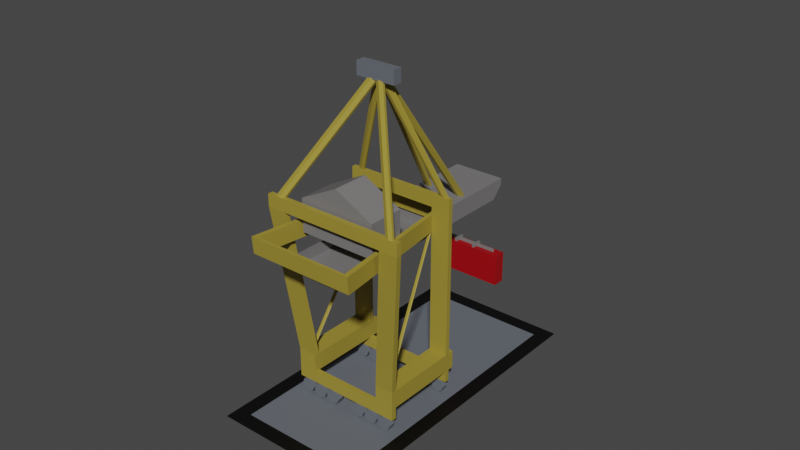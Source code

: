 # Source: crane_1x2.blend  (saved by Blender 2.93.20; exported with 4.5.12 LTS)
import bpy
from mathutils import Matrix  # noqa: F401  (used for matrix-valued properties, if any)

bpy.ops.wm.read_factory_settings(use_empty=True)
scene = bpy.context.scene
scene.name = 'Scene'

# ---- collections
col_collection = bpy.data.collections.new('Collection'); scene.collection.children.link(col_collection)

# ---- materials (node trees are filled in below, after node groups)
mat_material_011 = bpy.data.materials.new('Material.011')
mat_material_011.use_transparent_shadow = False
mat_material_012 = bpy.data.materials.new('Material.012')
mat_material_012.use_transparent_shadow = False
mat_material_013 = bpy.data.materials.new('Material.013')
mat_material_013.use_transparent_shadow = False
mat_material_014 = bpy.data.materials.new('Material.014')
mat_material_014.use_transparent_shadow = False
mat_material_015 = bpy.data.materials.new('Material.015')
mat_material_015.use_transparent_shadow = False

# ---- material node trees
mat_material_011.use_nodes = True; mat_material_011.node_tree.nodes.clear()
_N = mat_material_011.node_tree.nodes; _L = mat_material_011.node_tree.links
n0 = _N.new('ShaderNodeBsdfPrincipled'); n0.name = 'Principled BSDF'; n0.location = (10, 300)
n0.distribution = 'GGX'
n0.subsurface_method = 'RANDOM_WALK_SKIN'
n0.inputs[0].default_value = (0.1301, 0.1441, 0.1683, 1.0)
n0.inputs[3].default_value = 1.45
n0.inputs[27].default_value = (0.0, 0.0, 0.0, 1.0)
n0.inputs[28].default_value = 1.0
n1 = _N.new('ShaderNodeOutputMaterial'); n1.name = 'Material Output'; n1.location = (300, 300)
_L.new(n0.outputs[0], n1.inputs[0])
n1.is_active_output = True
mat_material_012.use_nodes = True; mat_material_012.node_tree.nodes.clear()
_N = mat_material_012.node_tree.nodes; _L = mat_material_012.node_tree.links
n0 = _N.new('ShaderNodeBsdfPrincipled'); n0.name = 'Principled BSDF'; n0.location = (10, 300)
n0.distribution = 'GGX'
n0.subsurface_method = 'RANDOM_WALK_SKIN'
n0.inputs[0].default_value = (0.1912, 0.1845, 0.1845, 1.0)
n0.inputs[3].default_value = 1.45
n0.inputs[27].default_value = (0.0, 0.0, 0.0, 1.0)
n0.inputs[28].default_value = 1.0
n1 = _N.new('ShaderNodeOutputMaterial'); n1.name = 'Material Output'; n1.location = (300, 300)
_L.new(n0.outputs[0], n1.inputs[0])
n1.is_active_output = True
mat_material_013.use_nodes = True; mat_material_013.node_tree.nodes.clear()
_N = mat_material_013.node_tree.nodes; _L = mat_material_013.node_tree.links
n0 = _N.new('ShaderNodeBsdfPrincipled'); n0.name = 'Principled BSDF'; n0.location = (10, 300)
n0.distribution = 'GGX'
n0.subsurface_method = 'RANDOM_WALK_SKIN'
n0.inputs[0].default_value = (0.357, 0.0, 0.003988, 1.0)
n0.inputs[3].default_value = 1.45
n0.inputs[27].default_value = (0.0, 0.0, 0.0, 1.0)
n0.inputs[28].default_value = 1.0
n1 = _N.new('ShaderNodeOutputMaterial'); n1.name = 'Material Output'; n1.location = (300, 300)
_L.new(n0.outputs[0], n1.inputs[0])
n1.is_active_output = True
mat_material_014.use_nodes = True; mat_material_014.node_tree.nodes.clear()
_N = mat_material_014.node_tree.nodes; _L = mat_material_014.node_tree.links
n0 = _N.new('ShaderNodeBsdfPrincipled'); n0.name = 'Principled BSDF'; n0.location = (10, 300)
n0.distribution = 'GGX'
n0.subsurface_method = 'RANDOM_WALK_SKIN'
n0.inputs[0].default_value = (0.3564, 0.2747, 0.0382, 1.0)
n0.inputs[3].default_value = 1.45
n0.inputs[27].default_value = (0.0, 0.0, 0.0, 1.0)
n0.inputs[28].default_value = 1.0
n1 = _N.new('ShaderNodeOutputMaterial'); n1.name = 'Material Output'; n1.location = (300, 300)
_L.new(n0.outputs[0], n1.inputs[0])
n1.is_active_output = True
mat_material_015.use_nodes = True; mat_material_015.node_tree.nodes.clear()
_N = mat_material_015.node_tree.nodes; _L = mat_material_015.node_tree.links
n0 = _N.new('ShaderNodeBsdfPrincipled'); n0.name = 'Principled BSDF'; n0.location = (10, 300)
n0.distribution = 'GGX'
n0.subsurface_method = 'RANDOM_WALK_SKIN'
n0.inputs[0].default_value = (0.0, 0.0, 0.0, 1.0)
n0.inputs[3].default_value = 1.45
n0.inputs[27].default_value = (0.0, 0.0, 0.0, 1.0)
n0.inputs[28].default_value = 1.0
n1 = _N.new('ShaderNodeOutputMaterial'); n1.name = 'Material Output'; n1.location = (300, 300)
_L.new(n0.outputs[0], n1.inputs[0])
n1.is_active_output = True

# ---- world
world_world = bpy.data.worlds.new('World'); scene.world = world_world
world_world.use_nodes = True; world_world.node_tree.nodes.clear()
_N = world_world.node_tree.nodes; _L = world_world.node_tree.links
n0 = _N.new('ShaderNodeOutputWorld'); n0.name = 'World Output'; n0.location = (300, 300)
n1 = _N.new('ShaderNodeBackground'); n1.name = 'Background'; n1.location = (10, 300)
n1.inputs[0].default_value = (0.05088, 0.05088, 0.05088, 1.0)
_L.new(n1.outputs[0], n0.inputs[0])
n0.is_active_output = True
world_world.color = (0.05088, 0.05088, 0.05088)
world_world.use_sun_shadow = False
world_world.sun_shadow_jitter_overblur = 0.0

# ---- meshes
me_plane_031 = bpy.data.meshes.new('Plane.031')
me_plane_031.from_pydata([(0.025, -0.025, 0.0), (0.025, 0.075, 0.0), (-0.025, -0.025, 0.0), (-0.025, 0.075, 0.0), (0.01807, -0.0002435, 0.004659), (0.01807, -0.0002435, 0.008441), (-0.01807, -0.0002435, 0.004659), (-0.01807, -0.0002435, 0.008441), (0.01807, 0.001479, 0.004659), (0.01807, 0.001479, 0.008441), (-0.01807, 0.001479, 0.004659), (-0.01807, 0.001479, 0.008441), (0.01193, -0.0002435, 0.004659), (-0.01193, -0.0002435, 0.004659), (-0.01193, -0.0002435, 0.008441), (0.01193, -0.0002435, 0.008441), (-0.01193, 0.001479, 0.004659), (0.01193, 0.001479, 0.004659), (0.01193, 0.001479, 0.008441), (-0.01193, 0.001479, 0.008441), (-0.01807, -0.0002435, 0.0143), (-0.01807, 0.001479, 0.0143), (0.01807, 0.001479, 0.0143), (0.01807, -0.0002435, 0.0143), (0.01193, -0.0002435, 0.0143), (0.01193, 0.001479, 0.0143), (-0.01193, 0.001479, 0.0143), (-0.01193, -0.0002435, 0.0143), (0.01807, 0.02465, 0.004659), (0.01807, 0.02465, 0.008441), (-0.01807, 0.02465, 0.004659), (-0.01807, 0.02465, 0.008441), (0.01807, 0.02619, 0.004659), (0.01807, 0.02619, 0.008441), (-0.01807, 0.02619, 0.004659), (-0.01807, 0.02619, 0.008441), (0.01193, 0.02465, 0.004659), (-0.01193, 0.02465, 0.004659), (-0.01193, 0.02465, 0.008441), (0.01193, 0.02465, 0.008441), (-0.01193, 0.02619, 0.004659), (0.01193, 0.02619, 0.004659), (0.01193, 0.02619, 0.008441), (-0.01193, 0.02619, 0.008441), (-0.01807, 0.02465, 0.0143), (-0.01807, 0.02619, 0.0143), (0.01807, 0.02619, 0.0143), (0.01807, 0.02465, 0.0143), (0.01193, 0.02465, 0.0143), (0.01193, 0.02619, 0.0143), (-0.01193, 0.02619, 0.0143), (-0.01193, 0.02465, 0.0143), (-0.02357, -0.004516, 0.0618), (-0.02357, -0.002794, 0.0618), (0.02357, -0.002794, 0.0618), (0.02357, -0.004516, 0.0618), (0.01743, -0.004516, 0.0618), (0.01743, -0.002794, 0.0618), (-0.01743, -0.002794, 0.0618), (-0.01743, -0.004516, 0.0618), (-0.01807, 0.02465, 0.0618), (-0.01807, 0.02619, 0.0618), (0.01807, 0.02619, 0.0618), (0.01807, 0.02465, 0.0618), (0.01193, 0.02465, 0.0618), (0.01193, 0.02619, 0.0618), (-0.01193, 0.02619, 0.0618), (-0.01193, 0.02465, 0.0618), (-0.01193, 0.02804, 0.008441), (-0.01807, 0.02804, 0.008441), (0.01807, 0.02804, 0.008441), (0.01193, 0.02804, 0.008441), (-0.01193, 0.02804, 0.0143), (-0.01807, 0.02804, 0.0143), (0.01807, 0.02804, 0.0143), (0.01193, 0.02804, 0.0143), (-0.02357, -0.004516, 0.0658), (-0.02357, -0.002794, 0.0658), (0.02357, -0.002794, 0.0658), (0.02357, -0.004516, 0.0658), (0.01743, -0.004516, 0.0658), (0.01743, -0.002794, 0.0658), (-0.01743, -0.002794, 0.0658), (-0.01743, -0.004516, 0.0658), (-0.01807, 0.02465, 0.0658), (-0.01807, 0.02619, 0.0658), (0.01807, 0.02619, 0.0658), (0.01807, 0.02465, 0.0658), (0.01193, 0.02465, 0.0658), (0.01193, 0.02619, 0.0658), (-0.01193, 0.02619, 0.0658), (-0.01193, 0.02465, 0.0658), (0.002711, -0.0004811, 0.0025), (0.002711, 0.001717, 0.0025), (0.003381, -0.0004811, 0.0008811), (0.003381, 0.001717, 0.0008811), (0.005, -0.0004811, 0.0002105), (0.005, 0.001717, 0.0002105), (0.006619, -0.0004811, 0.0008811), (0.006619, 0.001717, 0.0008811), (0.007289, -0.0004811, 0.0025), (0.007289, 0.001717, 0.0025), (0.006619, -0.0004811, 0.004119), (0.006619, 0.001717, 0.004119), (0.005, -0.0004811, 0.004789), (0.005, 0.001717, 0.004789), (0.003381, -0.0004811, 0.004119), (0.003381, 0.001717, 0.004119), (0.007711, -0.0004811, 0.0025), (0.007711, 0.001717, 0.0025), (0.008381, -0.0004811, 0.0008811), (0.008381, 0.001717, 0.0008811), (0.01, -0.0004811, 0.0002105), (0.01, 0.001717, 0.0002105), (0.01162, -0.0004811, 0.0008811), (0.01162, 0.001717, 0.0008811), (0.01229, -0.0004811, 0.0025), (0.01229, 0.001717, 0.0025), (0.01162, -0.0004811, 0.004119), (0.01162, 0.001717, 0.004119), (0.01, -0.0004811, 0.004789), (0.01, 0.001717, 0.004789), (0.008381, -0.0004811, 0.004119), (0.008381, 0.001717, 0.004119), (0.01271, -0.0004811, 0.0025), (0.01271, 0.001717, 0.0025), (0.01338, -0.0004811, 0.0008811), (0.01338, 0.001717, 0.0008811), (0.015, -0.0004811, 0.0002105), (0.015, 0.001717, 0.0002105), (0.01662, -0.0004811, 0.0008811), (0.01662, 0.001717, 0.0008811), (0.01729, -0.0004811, 0.0025), (0.01729, 0.001717, 0.0025), (0.01662, -0.0004811, 0.004119), (0.01662, 0.001717, 0.004119), (0.015, -0.0004811, 0.004789), (0.015, 0.001717, 0.004789), (0.01338, -0.0004811, 0.004119), (0.01338, 0.001717, 0.004119), (-0.01729, -0.0004811, 0.0025), (-0.01729, 0.001717, 0.0025), (-0.01662, -0.0004811, 0.0008811), (-0.01662, 0.001717, 0.0008811), (-0.015, -0.0004811, 0.0002105), (-0.015, 0.001717, 0.0002105), (-0.01338, -0.0004811, 0.0008811), (-0.01338, 0.001717, 0.0008811), (-0.01271, -0.0004811, 0.0025), (-0.01271, 0.001717, 0.0025), (-0.01338, -0.0004811, 0.004119), (-0.01338, 0.001717, 0.004119), (-0.015, -0.0004811, 0.004789), (-0.015, 0.001717, 0.004789), (-0.01662, -0.0004811, 0.004119), (-0.01662, 0.001717, 0.004119), (-0.01229, -0.0004811, 0.0025), (-0.01229, 0.001717, 0.0025), (-0.01162, -0.0004811, 0.0008811), (-0.01162, 0.001717, 0.0008811), (-0.01, -0.0004811, 0.0002105), (-0.01, 0.001717, 0.0002105), (-0.008381, -0.0004811, 0.0008811), (-0.008381, 0.001717, 0.0008811), (-0.007711, -0.0004811, 0.0025), (-0.007711, 0.001717, 0.0025), (-0.008381, -0.0004811, 0.004119), (-0.008381, 0.001717, 0.004119), (-0.01, -0.0004811, 0.004789), (-0.01, 0.001717, 0.004789), (-0.01162, -0.0004811, 0.004119), (-0.01162, 0.001717, 0.004119), (-0.007289, -0.0004811, 0.0025), (-0.007289, 0.001717, 0.0025), (-0.006619, -0.0004811, 0.0008811), (-0.006619, 0.001717, 0.0008811), (-0.005, -0.0004811, 0.0002105), (-0.005, 0.001717, 0.0002105), (-0.003381, -0.0004811, 0.0008811), (-0.003381, 0.001717, 0.0008811), (-0.002711, -0.0004811, 0.0025), (-0.002711, 0.001717, 0.0025), (-0.003381, -0.0004811, 0.004119), (-0.003381, 0.001717, 0.004119), (-0.005, -0.0004811, 0.004789), (-0.005, 0.001717, 0.004789), (-0.006619, -0.0004811, 0.004119), (-0.006619, 0.001717, 0.004119), (0.002711, 0.02441, 0.0025), (0.002711, 0.02642, 0.0025), (0.003381, 0.02441, 0.0008811), (0.003381, 0.02642, 0.0008811), (0.005, 0.02441, 0.0002105), (0.005, 0.02642, 0.0002105), (0.006619, 0.02441, 0.0008811), (0.006619, 0.02642, 0.0008811), (0.007289, 0.02441, 0.0025), (0.007289, 0.02642, 0.0025), (0.006619, 0.02441, 0.004119), (0.006619, 0.02642, 0.004119), (0.005, 0.02441, 0.004789), (0.005, 0.02642, 0.004789), (0.003381, 0.02441, 0.004119), (0.003381, 0.02642, 0.004119), (0.007711, 0.02441, 0.0025), (0.007711, 0.02642, 0.0025), (0.008381, 0.02441, 0.0008811), (0.008381, 0.02642, 0.0008811), (0.01, 0.02441, 0.0002105), (0.01, 0.02642, 0.0002105), (0.01162, 0.02441, 0.0008811), (0.01162, 0.02642, 0.0008811), (0.01229, 0.02441, 0.0025), (0.01229, 0.02642, 0.0025), (0.01162, 0.02441, 0.004119), (0.01162, 0.02642, 0.004119), (0.01, 0.02441, 0.004789), (0.01, 0.02642, 0.004789), (0.008381, 0.02441, 0.004119), (0.008381, 0.02642, 0.004119), (0.01271, 0.02441, 0.0025), (0.01271, 0.02642, 0.0025), (0.01338, 0.02441, 0.0008811), (0.01338, 0.02642, 0.0008811), (0.015, 0.02441, 0.0002105), (0.015, 0.02642, 0.0002105), (0.01662, 0.02441, 0.0008811), (0.01662, 0.02642, 0.0008811), (0.01729, 0.02441, 0.0025), (0.01729, 0.02642, 0.0025), (0.01662, 0.02441, 0.004119), (0.01662, 0.02642, 0.004119), (0.015, 0.02441, 0.004789), (0.015, 0.02642, 0.004789), (0.01338, 0.02441, 0.004119), (0.01338, 0.02642, 0.004119), (-0.01729, 0.02441, 0.0025), (-0.01729, 0.02642, 0.0025), (-0.01662, 0.02441, 0.0008811), (-0.01662, 0.02642, 0.0008811), (-0.015, 0.02441, 0.0002105), (-0.015, 0.02642, 0.0002105), (-0.01338, 0.02441, 0.0008811), (-0.01338, 0.02642, 0.0008811), (-0.01271, 0.02441, 0.0025), (-0.01271, 0.02642, 0.0025), (-0.01338, 0.02441, 0.004119), (-0.01338, 0.02642, 0.004119), (-0.015, 0.02441, 0.004789), (-0.015, 0.02642, 0.004789), (-0.01662, 0.02441, 0.004119), (-0.01662, 0.02642, 0.004119), (-0.01229, 0.02441, 0.0025), (-0.01229, 0.02642, 0.0025), (-0.01162, 0.02441, 0.0008811), (-0.01162, 0.02642, 0.0008811), (-0.01, 0.02441, 0.0002105), (-0.01, 0.02642, 0.0002105), (-0.008381, 0.02441, 0.0008811), (-0.008381, 0.02642, 0.0008811), (-0.007711, 0.02441, 0.0025), (-0.007711, 0.02642, 0.0025), (-0.008381, 0.02441, 0.004119), (-0.008381, 0.02642, 0.004119), (-0.01, 0.02441, 0.004789), (-0.01, 0.02642, 0.004789), (-0.01162, 0.02441, 0.004119), (-0.01162, 0.02642, 0.004119), (-0.007289, 0.02441, 0.0025), (-0.007289, 0.02642, 0.0025), (-0.006619, 0.02441, 0.0008811), (-0.006619, 0.02642, 0.0008811), (-0.005, 0.02441, 0.0002105), (-0.005, 0.02642, 0.0002105), (-0.003381, 0.02441, 0.0008811), (-0.003381, 0.02642, 0.0008811), (-0.002711, 0.02441, 0.0025), (-0.002711, 0.02642, 0.0025), (-0.003381, 0.02441, 0.004119), (-0.003381, 0.02642, 0.004119), (-0.005, 0.02441, 0.004789), (-0.005, 0.02642, 0.004789), (-0.006619, 0.02441, 0.004119), (-0.006619, 0.02642, 0.004119), (0.01759, -0.0171, 0.0593), (-0.01759, -0.0171, 0.0593), (0.01102, 0.03208, 0.0593), (-0.01102, 0.03208, 0.0593), (0.01583, -0.01619, 0.0593), (-0.01583, -0.01619, 0.0593), (0.00992, 0.03117, 0.0593), (-0.00992, 0.03117, 0.0593), (0.01759, -0.01663, 0.0538), (-0.01759, -0.01663, 0.0538), (0.01102, 0.03208, 0.0538), (-0.01102, 0.03208, 0.0538), (0.01583, -0.01572, 0.0538), (-0.01583, -0.01572, 0.0538), (0.00992, 0.03117, 0.0538), (-0.00992, 0.03117, 0.0538), (0.01948, -0.004218, 0.06475), (-0.0008011, 0.01562, 0.1019), (0.01985, -0.003802, 0.06384), (-0.0004282, 0.01603, 0.1009), (0.02125, -0.003606, 0.06384), (0.0009667, 0.01623, 0.1009), (0.02227, -0.003824, 0.06475), (0.001989, 0.01601, 0.1019), (0.0219, -0.00424, 0.06566), (0.001616, 0.0156, 0.1028), (0.0205, -0.004437, 0.06566), (0.0002209, 0.0154, 0.1028), (-0.02127, -0.003824, 0.06475), (-0.0009867, 0.01601, 0.1019), (-0.02025, -0.003606, 0.06384), (3.528e-05, 0.01623, 0.1009), (-0.01885, -0.003802, 0.06384), (0.00143, 0.01603, 0.1009), (-0.01848, -0.004218, 0.06475), (0.001803, 0.01562, 0.1019), (-0.0195, -0.004437, 0.06566), (0.0007811, 0.0154, 0.1028), (-0.0209, -0.00424, 0.06566), (-0.0006137, 0.0156, 0.1028), (0.007045, 0.01398, 0.09968), (0.007045, 0.01398, 0.104), (-0.005981, 0.01398, 0.09968), (-0.005981, 0.01398, 0.104), (0.007045, 0.01703, 0.09968), (0.007045, 0.01703, 0.104), (-0.005981, 0.01703, 0.09968), (-0.005981, 0.01703, 0.104), (-0.01424, 0.02594, 0.06475), (0.001803, 0.01601, 0.1019), (-0.01453, 0.02552, 0.06384), (0.00143, 0.0156, 0.1009), (-0.01561, 0.02532, 0.06384), (3.527e-05, 0.0154, 0.1009), (-0.01641, 0.02554, 0.06475), (-0.0009867, 0.01562, 0.1019), (-0.01612, 0.02596, 0.06566), (-0.0006137, 0.01603, 0.1028), (-0.01503, 0.02615, 0.06566), (0.0007811, 0.01623, 0.1028), (0.01741, 0.02554, 0.06475), (0.001989, 0.01562, 0.1019), (0.01661, 0.02532, 0.06384), (0.0009667, 0.0154, 0.1009), (0.01553, 0.02552, 0.06384), (-0.0004282, 0.0156, 0.1009), (0.01524, 0.02594, 0.06475), (-0.0008011, 0.01601, 0.1019), (0.01603, 0.02615, 0.06566), (0.0002209, 0.01623, 0.1028), (0.01712, 0.02596, 0.06566), (0.001616, 0.01603, 0.1028), (-0.004979, 0.04699, 0.05475), (0.001803, 0.01601, 0.1019), (-0.005352, 0.04658, 0.05384), (0.00143, 0.0156, 0.1009), (-0.006747, 0.04638, 0.05384), (3.528e-05, 0.0154, 0.1009), (-0.007769, 0.0466, 0.05475), (-0.0009867, 0.01562, 0.1019), (-0.007396, 0.04702, 0.05566), (-0.0006137, 0.01603, 0.1028), (-0.006001, 0.04721, 0.05566), (0.0007811, 0.01623, 0.1028), (0.007271, 0.0466, 0.05475), (0.001989, 0.01562, 0.1019), (0.006249, 0.04638, 0.05384), (0.0009667, 0.0154, 0.1009), (0.004854, 0.04658, 0.05384), (-0.0004282, 0.0156, 0.1009), (0.004481, 0.04699, 0.05475), (-0.0008011, 0.01601, 0.1019), (0.005503, 0.04721, 0.05566), (0.0002209, 0.01623, 0.1028), (0.006898, 0.04702, 0.05566), (0.001616, 0.01603, 0.1028), (0.008523, 0.03227, 0.0558), (-0.008523, 0.03227, 0.0558), (0.008523, 0.03227, 0.0498), (-0.008523, 0.03227, 0.0498), (0.008523, 0.0321, 0.0558), (-0.008523, 0.0321, 0.0558), (0.008523, 0.0321, 0.0498), (-0.008523, 0.0321, 0.0498), (-0.008523, 0.03227, 0.0537), (0.008523, 0.03227, 0.0537), (-0.008523, 0.0321, 0.0537), (0.008523, 0.0321, 0.0537), (0.008523, -0.01193, 0.0498), (-0.008523, -0.01193, 0.0498), (-0.008523, -0.01193, 0.0537), (0.008523, -0.01193, 0.0537), (0.008523, 0.06385, 0.0558), (-0.008523, 0.06385, 0.0558), (0.008523, 0.06013, 0.0498), (-0.008523, 0.06013, 0.0498), (-0.008523, 0.06385, 0.0537), (0.008523, 0.06385, 0.0537), (0.01274, -0.002011, 0.05621), (0.01274, -0.002011, 0.0669), (-0.01274, -0.002011, 0.05621), (-0.01274, -0.002011, 0.0669), (0.01274, 0.009795, 0.05621), (0.01274, 0.009795, 0.0669), (-0.01274, 0.009795, 0.05621), (-0.01274, 0.009795, 0.0669), (5.602e-10, -0.002011, 0.05621), (5.602e-10, -0.002011, 0.0734), (-8.295e-10, 0.009795, 0.05621), (-8.295e-10, 0.009795, 0.0734), (0.01043, 0.05835, 0.03263), (0.01043, 0.05835, 0.03366), (-0.009955, 0.05835, 0.03263), (-0.009955, 0.05835, 0.03366), (0.01043, 0.05873, 0.03263), (0.01043, 0.05873, 0.03366), (-0.009955, 0.05873, 0.03263), (-0.009955, 0.05873, 0.03366), (0.003278, 0.06025, 0.03366), (0.003989, 0.06025, 0.03366), (0.003989, 0.05683, 0.03366), (0.003278, 0.05683, 0.03366), (-0.003516, 0.06025, 0.03366), (-0.002805, 0.06025, 0.03366), (-0.002805, 0.05683, 0.03366), (-0.003516, 0.05683, 0.03366), (-0.002805, 0.05835, 0.03263), (-0.003516, 0.05835, 0.03263), (0.003989, 0.05835, 0.03263), (0.003278, 0.05835, 0.03263), (0.003278, 0.05835, 0.03366), (0.003989, 0.05835, 0.03366), (-0.003516, 0.05835, 0.03366), (-0.002805, 0.05835, 0.03366), (0.003278, 0.05873, 0.03263), (0.003989, 0.05873, 0.03263), (-0.003516, 0.05873, 0.03263), (-0.002805, 0.05873, 0.03263), (-0.002805, 0.05873, 0.03366), (-0.003516, 0.05873, 0.03366), (0.003989, 0.05873, 0.03366), (0.003278, 0.05873, 0.03366), (-0.003516, 0.06025, 0.03263), (-0.002805, 0.06025, 0.03263), (-0.002805, 0.05683, 0.03263), (-0.003516, 0.05683, 0.03263), (0.003278, 0.06025, 0.03263), (0.003989, 0.06025, 0.03263), (0.003989, 0.05683, 0.03263), (0.003278, 0.05683, 0.03263), (0.01294, 0.05652, 0.02242), (0.01294, 0.05652, 0.0327), (-0.01183, 0.05652, 0.02242), (-0.01183, 0.05652, 0.0327), (0.01294, 0.06033, 0.02242), (0.01294, 0.06033, 0.0327), (-0.01183, 0.06033, 0.02242), (-0.01183, 0.06033, 0.0327), (0.01433, 0.001553, 0.01407), (0.01082, 0.02481, 0.05403), (0.01467, 0.001699, 0.01365), (0.01108, 0.02493, 0.05369), (0.01534, 0.001699, 0.01365), (0.01162, 0.02493, 0.05369), (0.01567, 0.001553, 0.01407), (0.01188, 0.02481, 0.05403), (0.01534, 0.001408, 0.0145), (0.01162, 0.0247, 0.05437), (0.01467, 0.001408, 0.0145), (0.01108, 0.0247, 0.05437), (-0.01433, 0.001553, 0.01407), (-0.01082, 0.02481, 0.05403), (-0.01467, 0.001699, 0.01365), (-0.01108, 0.02493, 0.05369), (-0.01534, 0.001699, 0.01365), (-0.01162, 0.02493, 0.05369), (-0.01567, 0.001553, 0.01407), (-0.01188, 0.02481, 0.05403), (-0.01534, 0.001408, 0.0145), (-0.01162, 0.0247, 0.05437), (-0.01467, 0.001408, 0.0145), (-0.01108, 0.0247, 0.05437), (0.025, -0.02, 0.0), (-0.025, -0.02, 0.0), (0.025, 0.07025, 0.0), (-0.025, 0.07025, 0.0), (-0.02, -0.025, 0.0), (-0.02, 0.075, 0.0), (-0.02, -0.02, 0.0), (-0.02, 0.07025, 0.0), (0.02, -0.025, 0.0), (0.02, 0.075, 0.0), (0.02, -0.02, 0.0), (0.02, 0.07025, 0.0)], [], [(493, 491, 3, 489), (6, 7, 11, 10), (8, 9, 5, 4), (13, 14, 7, 6), (10, 11, 19, 16), (4, 12, 17, 8), (17, 18, 9, 8), (5, 9, 22, 23), (15, 18, 19, 14), (17, 12, 13, 16), (18, 17, 16, 19), (14, 13, 12, 15), (4, 5, 15, 12), (47, 46, 62, 63), (21, 20, 52, 53), (18, 15, 24, 25), (7, 14, 27, 20), (11, 7, 20, 21), (14, 19, 26, 27), (51, 44, 21, 26), (47, 48, 25, 22), (10, 16, 13, 6), (15, 5, 23, 24), (30, 31, 35, 34), (32, 33, 29, 28), (37, 38, 31, 30), (34, 35, 43, 40), (49, 46, 74, 75), (43, 35, 69, 68), (41, 42, 33, 32), (38, 43, 50, 51), (39, 42, 43, 38), (41, 36, 37, 40), (42, 41, 40, 43), (38, 37, 36, 39), (28, 29, 39, 36), (45, 44, 60, 61), (22, 25, 57, 54), (34, 40, 37, 30), (29, 47, 22, 9), (29, 33, 46, 47), (28, 36, 41, 32), (42, 39, 48, 49), (38, 51, 26, 19), (35, 31, 44, 45), (48, 39, 18, 25), (39, 29, 9, 18), (44, 31, 11, 21), (31, 38, 19, 11), (82, 83, 80, 81), (63, 62, 86, 87), (55, 54, 78, 79), (61, 60, 84, 85), (23, 22, 54, 55), (49, 48, 64, 65), (25, 24, 56, 57), (51, 50, 66, 67), (27, 26, 58, 59), (48, 47, 63, 64), (24, 23, 55, 56), (44, 51, 67, 60), (20, 27, 59, 52), (50, 45, 61, 66), (26, 21, 53, 58), (46, 49, 65, 62), (70, 71, 75, 74), (68, 69, 73, 72), (46, 33, 70, 74), (35, 45, 73, 69), (33, 42, 71, 70), (50, 43, 68, 72), (45, 50, 72, 73), (42, 49, 75, 71), (77, 76, 83, 82), (81, 80, 79, 78), (85, 84, 91, 90), (89, 88, 87, 86), (90, 91, 88, 89), (58, 82, 81, 57), (66, 90, 89, 65), (56, 55, 79, 80), (64, 63, 87, 88), (52, 59, 83, 76), (60, 67, 91, 84), (58, 53, 77, 82), (66, 61, 85, 90), (54, 57, 81, 78), (53, 52, 76, 77), (62, 65, 89, 86), (83, 59, 56, 80), (59, 58, 57, 56), (91, 67, 64, 88), (67, 66, 65, 64), (92, 93, 95, 94), (94, 95, 97, 96), (96, 97, 99, 98), (98, 99, 101, 100), (100, 101, 103, 102), (102, 103, 105, 104), (95, 93, 107, 105, 103, 101, 99, 97), (104, 105, 107, 106), (106, 107, 93, 92), (92, 94, 96, 98, 100, 102, 104, 106), (108, 109, 111, 110), (110, 111, 113, 112), (112, 113, 115, 114), (114, 115, 117, 116), (116, 117, 119, 118), (118, 119, 121, 120), (111, 109, 123, 121, 119, 117, 115, 113), (120, 121, 123, 122), (122, 123, 109, 108), (108, 110, 112, 114, 116, 118, 120, 122), (124, 125, 127, 126), (126, 127, 129, 128), (128, 129, 131, 130), (130, 131, 133, 132), (132, 133, 135, 134), (134, 135, 137, 136), (127, 125, 139, 137, 135, 133, 131, 129), (136, 137, 139, 138), (138, 139, 125, 124), (124, 126, 128, 130, 132, 134, 136, 138), (140, 141, 143, 142), (142, 143, 145, 144), (144, 145, 147, 146), (146, 147, 149, 148), (148, 149, 151, 150), (150, 151, 153, 152), (143, 141, 155, 153, 151, 149, 147, 145), (152, 153, 155, 154), (154, 155, 141, 140), (140, 142, 144, 146, 148, 150, 152, 154), (156, 157, 159, 158), (158, 159, 161, 160), (160, 161, 163, 162), (162, 163, 165, 164), (164, 165, 167, 166), (166, 167, 169, 168), (159, 157, 171, 169, 167, 165, 163, 161), (168, 169, 171, 170), (170, 171, 157, 156), (156, 158, 160, 162, 164, 166, 168, 170), (172, 173, 175, 174), (174, 175, 177, 176), (176, 177, 179, 178), (178, 179, 181, 180), (180, 181, 183, 182), (182, 183, 185, 184), (175, 173, 187, 185, 183, 181, 179, 177), (184, 185, 187, 186), (186, 187, 173, 172), (172, 174, 176, 178, 180, 182, 184, 186), (188, 189, 191, 190), (190, 191, 193, 192), (192, 193, 195, 194), (194, 195, 197, 196), (196, 197, 199, 198), (198, 199, 201, 200), (191, 189, 203, 201, 199, 197, 195, 193), (200, 201, 203, 202), (202, 203, 189, 188), (188, 190, 192, 194, 196, 198, 200, 202), (204, 205, 207, 206), (206, 207, 209, 208), (208, 209, 211, 210), (210, 211, 213, 212), (212, 213, 215, 214), (214, 215, 217, 216), (207, 205, 219, 217, 215, 213, 211, 209), (216, 217, 219, 218), (218, 219, 205, 204), (204, 206, 208, 210, 212, 214, 216, 218), (220, 221, 223, 222), (222, 223, 225, 224), (224, 225, 227, 226), (226, 227, 229, 228), (228, 229, 231, 230), (230, 231, 233, 232), (223, 221, 235, 233, 231, 229, 227, 225), (232, 233, 235, 234), (234, 235, 221, 220), (220, 222, 224, 226, 228, 230, 232, 234), (236, 237, 239, 238), (238, 239, 241, 240), (240, 241, 243, 242), (242, 243, 245, 244), (244, 245, 247, 246), (246, 247, 249, 248), (239, 237, 251, 249, 247, 245, 243, 241), (248, 249, 251, 250), (250, 251, 237, 236), (236, 238, 240, 242, 244, 246, 248, 250), (252, 253, 255, 254), (254, 255, 257, 256), (256, 257, 259, 258), (258, 259, 261, 260), (260, 261, 263, 262), (262, 263, 265, 264), (255, 253, 267, 265, 263, 261, 259, 257), (264, 265, 267, 266), (266, 267, 253, 252), (252, 254, 256, 258, 260, 262, 264, 266), (268, 269, 271, 270), (270, 271, 273, 272), (272, 273, 275, 274), (274, 275, 277, 276), (276, 277, 279, 278), (278, 279, 281, 280), (271, 269, 283, 281, 279, 277, 275, 273), (280, 281, 283, 282), (282, 283, 269, 268), (268, 270, 272, 274, 276, 278, 280, 282), (286, 287, 291, 290), (284, 286, 290, 288), (285, 289, 291, 287), (284, 288, 289, 285), (294, 298, 299, 295), (292, 296, 298, 294), (293, 295, 299, 297), (292, 293, 297, 296), (291, 289, 297, 299), (289, 288, 296, 297), (285, 287, 295, 293), (284, 285, 293, 292), (291, 299, 298, 290), (290, 298, 296, 288), (286, 294, 295, 287), (284, 292, 294, 286), (300, 301, 303, 302), (302, 303, 305, 304), (304, 305, 307, 306), (306, 307, 309, 308), (308, 309, 311, 310), (310, 311, 301, 300), (312, 313, 315, 314), (314, 315, 317, 316), (316, 317, 319, 318), (318, 319, 321, 320), (320, 321, 323, 322), (322, 323, 313, 312), (324, 325, 327, 326), (326, 327, 331, 330), (330, 331, 329, 328), (328, 329, 325, 324), (326, 330, 328, 324), (331, 327, 325, 329), (332, 333, 335, 334), (334, 335, 337, 336), (336, 337, 339, 338), (338, 339, 341, 340), (340, 341, 343, 342), (342, 343, 333, 332), (344, 345, 347, 346), (346, 347, 349, 348), (348, 349, 351, 350), (350, 351, 353, 352), (352, 353, 355, 354), (354, 355, 345, 344), (356, 357, 359, 358), (358, 359, 361, 360), (360, 361, 363, 362), (362, 363, 365, 364), (364, 365, 367, 366), (366, 367, 357, 356), (368, 369, 371, 370), (370, 371, 373, 372), (372, 373, 375, 374), (374, 375, 377, 376), (376, 377, 379, 378), (378, 379, 369, 368), (388, 381, 397, 400), (391, 390, 387, 386), (388, 383, 387, 390), (380, 381, 385, 384), (389, 380, 384, 391), (383, 382, 386, 387), (382, 389, 391, 386), (381, 388, 390, 385), (384, 385, 390, 391), (380, 389, 401, 396), (391, 395, 392, 386), (387, 390, 394, 393), (387, 393, 392, 386), (401, 398, 399, 400), (396, 401, 400, 397), (382, 383, 399, 398), (389, 382, 398, 401), (383, 388, 400, 399), (381, 380, 396, 397), (410, 411, 405, 404), (404, 405, 409, 408), (412, 413, 407, 406), (406, 407, 403, 402), (410, 412, 406, 402), (413, 411, 403, 407), (409, 405, 411, 413), (404, 408, 412, 410), (408, 409, 413, 412), (402, 403, 411, 410), (414, 415, 435, 432), (416, 417, 421, 420), (441, 442, 445, 438), (418, 419, 415, 414), (444, 435, 415, 419), (442, 437, 434, 445), (439, 444, 419, 418), (421, 417, 436, 443), (433, 434, 437, 430), (431, 436, 417, 416), (427, 447, 446, 426), (420, 421, 443, 440), (432, 439, 418, 414), (430, 441, 438, 433), (437, 442, 443, 436), (435, 444, 445, 434), (441, 430, 431, 440), (439, 432, 433, 438), (442, 441, 447, 427), (430, 437, 428, 448), (441, 440, 446, 447), (437, 436, 429, 428), (416, 420, 440, 431), (423, 451, 450, 422), (425, 453, 452, 424), (429, 449, 448, 428), (443, 442, 427, 426), (440, 443, 426, 446), (431, 430, 448, 449), (444, 439, 451, 423), (435, 434, 425, 424), (438, 445, 422, 450), (439, 438, 450, 451), (434, 433, 453, 425), (445, 444, 423, 422), (432, 435, 424, 452), (433, 432, 452, 453), (436, 431, 449, 429), (454, 455, 457, 456), (456, 457, 461, 460), (460, 461, 459, 458), (458, 459, 455, 454), (456, 460, 458, 454), (461, 457, 455, 459), (462, 463, 465, 464), (464, 465, 467, 466), (466, 467, 469, 468), (468, 469, 471, 470), (470, 471, 473, 472), (472, 473, 463, 462), (474, 476, 477, 475), (476, 478, 479, 477), (478, 480, 481, 479), (480, 482, 483, 481), (482, 484, 485, 483), (484, 474, 475, 485), (490, 492, 487, 2), (492, 493, 489, 487), (496, 497, 493, 492), (494, 496, 492, 490), (497, 495, 491, 493), (488, 1, 495, 497), (0, 486, 496, 494), (486, 488, 497, 496)])
me_plane_031.polygons.foreach_set('use_smooth', [0, 0, 0, 0, 0, 0, 0, 0, 0, 0, 0, 0, 0, 0, 0, 0, 0, 0, 0, 0, 0, 0, 0, 0, 0, 0, 0, 0, 0, 0, 0, 0, 0, 0, 0, 0, 0, 0, 0, 0, 0, 0, 0, 0, 0, 0, 0, 0, 0, 0, 0, 0, 0, 0, 0, 0, 0, 0, 0, 0, 0, 0, 0, 0, 0, 0, 0, 0, 0, 0, 0, 0, 0, 0, 0, 0, 0, 0, 0, 0, 0, 0, 0, 0, 0, 0, 0, 0, 0, 0, 0, 0, 0, 1, 1, 1, 1, 1, 1, 1, 1, 1, 1, 1, 1, 1, 1, 1, 1, 1, 1, 1, 1, 1, 1, 1, 1, 1, 1, 1, 1, 1, 1, 1, 1, 1, 1, 1, 1, 1, 1, 1, 1, 1, 1, 1, 1, 1, 1, 1, 1, 1, 1, 1, 1, 1, 1, 1, 1, 1, 1, 1, 1, 1, 1, 1, 1, 1, 1, 1, 1, 1, 1, 1, 1, 1, 1, 1, 1, 1, 1, 1, 1, 1, 1, 1, 1, 1, 1, 1, 1, 1, 1, 1, 1, 1, 1, 1, 1, 1, 1, 1, 1, 1, 1, 1, 1, 1, 1, 1, 1, 1, 1, 1, 1, 1, 1, 1, 1, 1, 1, 1, 1, 0, 0, 0, 0, 0, 0, 0, 0, 0, 0, 0, 0, 0, 0, 0, 0, 0, 0, 0, 0, 0, 0, 0, 0, 0, 0, 0, 0, 0, 0, 0, 0, 0, 0, 0, 0, 0, 0, 0, 0, 0, 0, 0, 0, 0, 0, 0, 0, 0, 0, 0, 0, 0, 0, 0, 0, 0, 0, 0, 0, 0, 0, 0, 0, 0, 0, 0, 0, 0, 0, 0, 0, 0, 0, 0, 0, 0, 0, 0, 0, 0, 0, 0, 0, 0, 0, 0, 0, 0, 0, 0, 0, 0, 0, 0, 0, 0, 0, 0, 0, 0, 0, 0, 0, 0, 0, 0, 0, 0, 0, 0, 0, 0, 0, 0, 0, 0, 0, 0, 0, 0, 0, 0, 0, 0, 0, 0, 0, 0, 0, 0, 0, 0, 0, 0, 0, 0, 0, 0, 0, 0, 0, 0, 0, 0, 0, 0, 0, 0, 0, 0])
me_plane_031.polygons.foreach_set('material_index', [4, 3, 3, 3, 3, 3, 3, 3, 3, 3, 3, 3, 3, 3, 3, 3, 3, 3, 3, 3, 3, 3, 3, 3, 3, 3, 3, 3, 3, 3, 3, 3, 3, 3, 3, 3, 3, 3, 3, 3, 3, 3, 3, 3, 3, 3, 3, 3, 3, 3, 3, 3, 3, 3, 3, 3, 3, 3, 3, 3, 3, 3, 3, 3, 3, 3, 3, 3, 3, 3, 3, 3, 3, 3, 3, 3, 3, 3, 3, 3, 3, 3, 3, 3, 3, 3, 3, 3, 3, 3, 3, 3, 3, 0, 0, 0, 0, 0, 0, 0, 0, 0, 0, 0, 0, 0, 0, 0, 0, 0, 0, 0, 0, 0, 0, 0, 0, 0, 0, 0, 0, 0, 0, 0, 0, 0, 0, 0, 0, 0, 0, 0, 0, 0, 0, 0, 0, 0, 0, 0, 0, 0, 0, 0, 0, 0, 0, 0, 0, 0, 0, 0, 0, 0, 0, 0, 0, 0, 0, 0, 0, 0, 0, 0, 0, 0, 0, 0, 0, 0, 0, 0, 0, 0, 0, 0, 0, 0, 0, 0, 0, 0, 0, 0, 0, 0, 0, 0, 0, 0, 0, 0, 0, 0, 0, 0, 0, 0, 0, 0, 0, 0, 0, 0, 0, 0, 0, 0, 0, 0, 0, 0, 0, 3, 3, 3, 3, 3, 3, 3, 3, 3, 3, 3, 3, 3, 3, 3, 3, 3, 3, 3, 3, 3, 3, 3, 3, 3, 3, 3, 3, 0, 0, 0, 0, 0, 0, 3, 3, 3, 3, 3, 3, 3, 3, 3, 3, 3, 3, 3, 3, 3, 3, 3, 3, 3, 3, 3, 3, 3, 3, 1, 1, 1, 1, 1, 1, 1, 1, 1, 1, 1, 1, 1, 1, 1, 1, 1, 1, 1, 1, 1, 1, 1, 1, 1, 1, 1, 1, 1, 1, 1, 1, 1, 1, 1, 1, 1, 1, 1, 1, 1, 1, 1, 1, 1, 1, 1, 1, 1, 1, 1, 1, 1, 1, 1, 1, 1, 1, 1, 1, 1, 1, 1, 1, 1, 1, 1, 2, 2, 2, 2, 2, 2, 3, 3, 3, 3, 3, 3, 3, 3, 3, 3, 3, 3, 4, 4, 0, 4, 4, 4, 4, 4])
_k = set([(92, 93), (92, 94), (92, 106), (93, 95), (93, 107), (94, 95), (94, 96), (95, 97), (96, 98), (97, 99), (98, 99), (98, 100), (99, 101), (100, 101), (100, 102), (101, 103), (102, 103), (102, 104), (103, 105), (104, 106), (105, 107), (106, 107), (108, 109), (108, 110), (108, 122), (109, 111), (109, 123), (110, 111), (110, 112), (111, 113), (112, 114), (113, 115), (114, 115), (114, 116), (115, 117), (116, 117), (116, 118), (117, 119), (118, 119), (118, 120), (119, 121), (120, 122), (121, 123), (122, 123), (124, 125), (124, 126), (124, 138), (125, 127), (125, 139), (126, 127), (126, 128), (127, 129), (128, 130), (129, 131), (130, 131), (130, 132), (131, 133), (132, 133), (132, 134), (133, 135), (134, 135), (134, 136), (135, 137), (136, 138), (137, 139), (138, 139), (140, 141), (140, 142), (140, 154), (141, 143), (141, 155), (142, 143), (142, 144), (143, 145), (144, 146), (145, 147), (146, 147), (146, 148), (147, 149), (148, 149), (148, 150), (149, 151), (150, 151), (150, 152), (151, 153), (152, 154), (153, 155), (154, 155), (156, 157), (156, 158), (156, 170), (157, 159), (157, 171), (158, 159), (158, 160), (159, 161), (160, 162), (161, 163), (162, 163), (162, 164), (163, 165), (164, 165), (164, 166), (165, 167), (166, 167), (166, 168), (167, 169), (168, 170), (169, 171), (170, 171), (172, 173), (172, 174), (172, 186), (173, 175), (173, 187), (174, 175), (174, 176), (175, 177), (176, 178), (177, 179), (178, 179), (178, 180), (179, 181), (180, 181), (180, 182), (181, 183), (182, 183), (182, 184), (183, 185), (184, 186), (185, 187), (186, 187), (188, 189), (188, 190), (188, 202), (189, 191), (189, 203), (190, 191), (190, 192), (191, 193), (192, 194), (193, 195), (194, 195), (194, 196), (195, 197), (196, 197), (196, 198), (197, 199), (198, 199), (198, 200), (199, 201), (200, 202), (201, 203), (202, 203), (204, 205), (204, 206), (204, 218), (205, 207), (205, 219), (206, 207), (206, 208), (207, 209), (208, 210), (209, 211), (210, 211), (210, 212), (211, 213), (212, 213), (212, 214), (213, 215), (214, 215), (214, 216), (215, 217), (216, 218), (217, 219), (218, 219), (220, 221), (220, 222), (220, 234), (221, 223), (221, 235), (222, 223), (222, 224), (223, 225), (224, 226), (225, 227), (226, 227), (226, 228), (227, 229), (228, 229), (228, 230), (229, 231), (230, 231), (230, 232), (231, 233), (232, 234), (233, 235), (234, 235), (236, 237), (236, 238), (236, 250), (237, 239), (237, 251), (238, 239), (238, 240), (239, 241), (240, 242), (241, 243), (242, 243), (242, 244), (243, 245), (244, 245), (244, 246), (245, 247), (246, 247), (246, 248), (247, 249), (248, 250), (249, 251), (250, 251), (252, 253), (252, 254), (252, 266), (253, 255), (253, 267), (254, 255), (254, 256), (255, 257), (256, 258), (257, 259), (258, 259), (258, 260), (259, 261), (260, 261), (260, 262), (261, 263), (262, 263), (262, 264), (263, 265), (264, 266), (265, 267), (266, 267), (268, 269), (268, 270), (268, 282), (269, 271), (269, 283), (270, 271), (270, 272), (271, 273), (272, 274), (273, 275), (274, 275), (274, 276), (275, 277), (276, 277), (276, 278), (277, 279), (278, 279), (278, 280), (279, 281), (280, 282), (281, 283), (282, 283)])
me_plane_031.attributes.new('sharp_edge', 'BOOLEAN', 'EDGE').data.foreach_set('value', [ (min(e.vertices), max(e.vertices)) in _k for e in me_plane_031.edges])
_uv = me_plane_031.uv_layers.new(name='UVMap')
_uv.uv.foreach_set('vector', [0.9525, 0.9, 1.0, 0.9, 1.0, 1.0, 0.9525, 1.0, 0.375, 0.25, 0.625, 0.25, 0.625, 0.5, 0.375, 0.5, 0.375, 0.75, 0.625, 0.75, 0.625, 1.0, 0.375, 1.0, 0.375, 0.2076, 0.625, 0.2076, 0.625, 0.25, 0.375, 0.25, 0.375, 0.5, 0.625, 0.5, 0.625, 0.5424, 0.375, 0.5424, 0.375, 0.0, 0.375, 0.04244, 0.375, 0.7076, 0.375, 0.75, 0.375, 0.7076, 0.625, 0.7076, 0.625, 0.75, 0.375, 0.75, 0.625, 1.0, 0.625, 0.75, 0.625, 0.75, 0.625, 1.0, 0.875, 0.7076, 0.625, 0.7076, 0.625, 0.5424, 0.875, 0.5424, 0.375, 0.7076, 0.125, 0.7076, 0.125, 0.5424, 0.375, 0.5424, 0.625, 0.7076, 0.375, 0.7076, 0.375, 0.5424, 0.625, 0.5424, 0.625, 0.2076, 0.375, 0.2076, 0.375, 0.04244, 0.625, 0.04244, 0.375, 0.0, 0.625, 0.0, 0.625, 0.04244, 0.375, 0.04244, 0.625, 1.0, 0.625, 0.75, 0.625, 0.75, 0.625, 1.0, 0.625, 0.5, 0.625, 0.25, 0.625, 0.25, 0.625, 0.5, 0.625, 0.7076, 0.875, 0.7076, 0.875, 0.7076, 0.625, 0.7076, 0.625, 0.25, 0.625, 0.2076, 0.625, 0.2076, 0.625, 0.25, 0.625, 0.5, 0.625, 0.25, 0.625, 0.25, 0.625, 0.5, 0.875, 0.5424, 0.625, 0.5424, 0.625, 0.5424, 0.875, 0.5424, 0.875, 0.5424, 0.875, 0.5, 0.625, 0.5, 0.625, 0.5424, 0.875, 0.75, 0.875, 0.7076, 0.625, 0.7076, 0.625, 0.75, 0.375, 0.5, 0.375, 0.5424, 0.125, 0.5424, 0.375, 0.25, 0.625, 0.04244, 0.625, 0.0, 0.625, 0.0, 0.625, 0.04244, 0.375, 0.25, 0.625, 0.25, 0.625, 0.5, 0.375, 0.5, 0.375, 0.75, 0.625, 0.75, 0.625, 1.0, 0.375, 1.0, 0.375, 0.2076, 0.625, 0.2076, 0.625, 0.25, 0.375, 0.25, 0.375, 0.5, 0.625, 0.5, 0.625, 0.5424, 0.375, 0.5424, 0.625, 0.7076, 0.625, 0.75, 0.625, 0.75, 0.625, 0.7076, 0.625, 0.5424, 0.625, 0.5, 0.625, 0.5, 0.625, 0.5424, 0.375, 0.7076, 0.625, 0.7076, 0.625, 0.75, 0.375, 0.75, 0.875, 0.5424, 0.625, 0.5424, 0.625, 0.5424, 0.875, 0.5424, 0.875, 0.7076, 0.625, 0.7076, 0.625, 0.5424, 0.875, 0.5424, 0.375, 0.7076, 0.125, 0.7076, 0.125, 0.5424, 0.375, 0.5424, 0.625, 0.7076, 0.375, 0.7076, 0.375, 0.5424, 0.625, 0.5424, 0.625, 0.2076, 0.375, 0.2076, 0.375, 0.04244, 0.625, 0.04244, 0.375, 0.0, 0.625, 0.0, 0.625, 0.04244, 0.375, 0.04244, 0.625, 0.5, 0.625, 0.25, 0.625, 0.25, 0.625, 0.5, 0.625, 0.75, 0.625, 0.7076, 0.625, 0.7076, 0.625, 0.75, 0.375, 0.5, 0.375, 0.5424, 0.125, 0.5424, 0.375, 0.25, 0.625, 1.0, 0.625, 1.0, 0.625, 0.75, 0.625, 0.75, 0.625, 1.0, 0.625, 0.75, 0.625, 0.75, 0.625, 1.0, 0.375, 0.0, 0.375, 0.04244, 0.375, 0.7076, 0.375, 0.75, 0.625, 0.7076, 0.875, 0.7076, 0.875, 0.7076, 0.625, 0.7076, 0.875, 0.5424, 0.875, 0.5424, 0.625, 0.5424, 0.625, 0.5424, 0.625, 0.5, 0.625, 0.25, 0.625, 0.25, 0.625, 0.5, 0.875, 0.7076, 0.875, 0.7076, 0.625, 0.7076, 0.625, 0.7076, 0.625, 0.04244, 0.625, 0.0, 0.625, 0.75, 0.625, 0.7076, 0.625, 0.25, 0.625, 0.25, 0.625, 0.5, 0.625, 0.5, 0.625, 0.25, 0.625, 0.2076, 0.625, 0.5424, 0.625, 0.5, 0.625, 0.5424, 0.875, 0.5424, 0.875, 0.7076, 0.625, 0.7076, 0.625, 1.0, 0.625, 0.75, 0.625, 0.75, 0.625, 1.0, 0.625, 1.0, 0.625, 0.75, 0.625, 0.75, 0.625, 1.0, 0.625, 0.5, 0.625, 0.25, 0.625, 0.25, 0.625, 0.5, 0.625, 1.0, 0.625, 0.75, 0.625, 0.75, 0.625, 1.0, 0.625, 0.7076, 0.875, 0.7076, 0.875, 0.7076, 0.625, 0.7076, 0.625, 0.7076, 0.875, 0.7076, 0.875, 0.7076, 0.625, 0.7076, 0.875, 0.5424, 0.625, 0.5424, 0.625, 0.5424, 0.875, 0.5424, 0.875, 0.5424, 0.625, 0.5424, 0.625, 0.5424, 0.875, 0.5424, 0.875, 0.7076, 0.875, 0.75, 0.875, 0.75, 0.875, 0.7076, 0.625, 0.04244, 0.625, 0.0, 0.625, 0.0, 0.625, 0.04244, 0.875, 0.5, 0.875, 0.5424, 0.875, 0.5424, 0.875, 0.5, 0.625, 0.25, 0.625, 0.2076, 0.625, 0.2076, 0.625, 0.25, 0.625, 0.5424, 0.625, 0.5, 0.625, 0.5, 0.625, 0.5424, 0.625, 0.5424, 0.625, 0.5, 0.625, 0.5, 0.625, 0.5424, 0.625, 0.75, 0.625, 0.7076, 0.625, 0.7076, 0.625, 0.75, 0.625, 0.75, 0.625, 0.7076, 0.625, 0.7076, 0.625, 0.75, 0.625, 0.5424, 0.625, 0.5, 0.625, 0.5, 0.625, 0.5424, 0.625, 0.75, 0.625, 0.75, 0.625, 0.75, 0.625, 0.75, 0.625, 0.5, 0.625, 0.5, 0.625, 0.5, 0.625, 0.5, 0.625, 0.75, 0.625, 0.7076, 0.625, 0.7076, 0.625, 0.75, 0.625, 0.5424, 0.625, 0.5424, 0.625, 0.5424, 0.625, 0.5424, 0.625, 0.5, 0.625, 0.5424, 0.625, 0.5424, 0.625, 0.5, 0.625, 0.7076, 0.625, 0.7076, 0.625, 0.7076, 0.625, 0.7076, 0.625, 0.5, 0.875, 0.5, 0.875, 0.5424, 0.625, 0.5424, 0.625, 0.7076, 0.875, 0.7076, 0.875, 0.75, 0.625, 0.75, 0.625, 0.5, 0.875, 0.5, 0.875, 0.5424, 0.625, 0.5424, 0.625, 0.7076, 0.875, 0.7076, 0.875, 0.75, 0.625, 0.75, 0.625, 0.5424, 0.875, 0.5424, 0.875, 0.7076, 0.625, 0.7076, 0.625, 0.5424, 0.625, 0.5424, 0.625, 0.7076, 0.625, 0.7076, 0.625, 0.5424, 0.625, 0.5424, 0.625, 0.7076, 0.625, 0.7076, 0.625, 0.04244, 0.625, 0.0, 0.625, 0.0, 0.625, 0.04244, 0.875, 0.7076, 0.875, 0.75, 0.875, 0.75, 0.875, 0.7076, 0.625, 0.25, 0.625, 0.2076, 0.625, 0.2076, 0.625, 0.25, 0.875, 0.5, 0.875, 0.5424, 0.875, 0.5424, 0.875, 0.5, 0.625, 0.5424, 0.625, 0.5, 0.625, 0.5, 0.625, 0.5424, 0.625, 0.5424, 0.625, 0.5, 0.625, 0.5, 0.625, 0.5424, 0.625, 0.75, 0.625, 0.7076, 0.625, 0.7076, 0.625, 0.75, 0.625, 0.5, 0.625, 0.25, 0.625, 0.25, 0.625, 0.5, 0.625, 0.75, 0.625, 0.7076, 0.625, 0.7076, 0.625, 0.75, 0.625, 0.2076, 0.625, 0.2076, 0.625, 0.04244, 0.625, 0.04244, 0.875, 0.5424, 0.625, 0.5424, 0.625, 0.7076, 0.875, 0.7076, 0.875, 0.5424, 0.875, 0.5424, 0.875, 0.7076, 0.875, 0.7076, 0.875, 0.5424, 0.625, 0.5424, 0.625, 0.7076, 0.875, 0.7076, 1.0, 0.5, 1.0, 1.0, 0.875, 1.0, 0.875, 0.5, 0.875, 0.5, 0.875, 1.0, 0.75, 1.0, 0.75, 0.5, 0.75, 0.5, 0.75, 1.0, 0.625, 1.0, 0.625, 0.5, 0.625, 0.5, 0.625, 1.0, 0.5, 1.0, 0.5, 0.5, 0.5, 0.5, 0.5, 1.0, 0.375, 1.0, 0.375, 0.5, 0.375, 0.5, 0.375, 1.0, 0.25, 1.0, 0.25, 0.5, 0.4197, 0.4197, 0.25, 0.49, 0.08029, 0.4197, 0.01, 0.25, 0.08029, 0.08029, 0.25, 0.01, 0.4197, 0.08029, 0.49, 0.25, 0.25, 0.5, 0.25, 1.0, 0.125, 1.0, 0.125, 0.5, 0.125, 0.5, 0.125, 1.0, 0.0, 1.0, 0.0, 0.5, 0.75, 0.49, 0.9197, 0.4197, 0.99, 0.25, 0.9197, 0.08029, 0.75, 0.01, 0.5803, 0.08029, 0.51, 0.25, 0.5803, 0.4197, 1.0, 0.5, 1.0, 1.0, 0.875, 1.0, 0.875, 0.5, 0.875, 0.5, 0.875, 1.0, 0.75, 1.0, 0.75, 0.5, 0.75, 0.5, 0.75, 1.0, 0.625, 1.0, 0.625, 0.5, 0.625, 0.5, 0.625, 1.0, 0.5, 1.0, 0.5, 0.5, 0.5, 0.5, 0.5, 1.0, 0.375, 1.0, 0.375, 0.5, 0.375, 0.5, 0.375, 1.0, 0.25, 1.0, 0.25, 0.5, 0.4197, 0.4197, 0.25, 0.49, 0.08029, 0.4197, 0.01, 0.25, 0.08029, 0.08029, 0.25, 0.01, 0.4197, 0.08029, 0.49, 0.25, 0.25, 0.5, 0.25, 1.0, 0.125, 1.0, 0.125, 0.5, 0.125, 0.5, 0.125, 1.0, 0.0, 1.0, 0.0, 0.5, 0.75, 0.49, 0.9197, 0.4197, 0.99, 0.25, 0.9197, 0.08029, 0.75, 0.01, 0.5803, 0.08029, 0.51, 0.25, 0.5803, 0.4197, 1.0, 0.5, 1.0, 1.0, 0.875, 1.0, 0.875, 0.5, 0.875, 0.5, 0.875, 1.0, 0.75, 1.0, 0.75, 0.5, 0.75, 0.5, 0.75, 1.0, 0.625, 1.0, 0.625, 0.5, 0.625, 0.5, 0.625, 1.0, 0.5, 1.0, 0.5, 0.5, 0.5, 0.5, 0.5, 1.0, 0.375, 1.0, 0.375, 0.5, 0.375, 0.5, 0.375, 1.0, 0.25, 1.0, 0.25, 0.5, 0.4197, 0.4197, 0.25, 0.49, 0.08029, 0.4197, 0.01, 0.25, 0.08029, 0.08029, 0.25, 0.01, 0.4197, 0.08029, 0.49, 0.25, 0.25, 0.5, 0.25, 1.0, 0.125, 1.0, 0.125, 0.5, 0.125, 0.5, 0.125, 1.0, 0.0, 1.0, 0.0, 0.5, 0.75, 0.49, 0.9197, 0.4197, 0.99, 0.25, 0.9197, 0.08029, 0.75, 0.01, 0.5803, 0.08029, 0.51, 0.25, 0.5803, 0.4197, 1.0, 0.5, 1.0, 1.0, 0.875, 1.0, 0.875, 0.5, 0.875, 0.5, 0.875, 1.0, 0.75, 1.0, 0.75, 0.5, 0.75, 0.5, 0.75, 1.0, 0.625, 1.0, 0.625, 0.5, 0.625, 0.5, 0.625, 1.0, 0.5, 1.0, 0.5, 0.5, 0.5, 0.5, 0.5, 1.0, 0.375, 1.0, 0.375, 0.5, 0.375, 0.5, 0.375, 1.0, 0.25, 1.0, 0.25, 0.5, 0.4197, 0.4197, 0.25, 0.49, 0.08029, 0.4197, 0.01, 0.25, 0.08029, 0.08029, 0.25, 0.01, 0.4197, 0.08029, 0.49, 0.25, 0.25, 0.5, 0.25, 1.0, 0.125, 1.0, 0.125, 0.5, 0.125, 0.5, 0.125, 1.0, 0.0, 1.0, 0.0, 0.5, 0.75, 0.49, 0.9197, 0.4197, 0.99, 0.25, 0.9197, 0.08029, 0.75, 0.01, 0.5803, 0.08029, 0.51, 0.25, 0.5803, 0.4197, 1.0, 0.5, 1.0, 1.0, 0.875, 1.0, 0.875, 0.5, 0.875, 0.5, 0.875, 1.0, 0.75, 1.0, 0.75, 0.5, 0.75, 0.5, 0.75, 1.0, 0.625, 1.0, 0.625, 0.5, 0.625, 0.5, 0.625, 1.0, 0.5, 1.0, 0.5, 0.5, 0.5, 0.5, 0.5, 1.0, 0.375, 1.0, 0.375, 0.5, 0.375, 0.5, 0.375, 1.0, 0.25, 1.0, 0.25, 0.5, 0.4197, 0.4197, 0.25, 0.49, 0.08029, 0.4197, 0.01, 0.25, 0.08029, 0.08029, 0.25, 0.01, 0.4197, 0.08029, 0.49, 0.25, 0.25, 0.5, 0.25, 1.0, 0.125, 1.0, 0.125, 0.5, 0.125, 0.5, 0.125, 1.0, 0.0, 1.0, 0.0, 0.5, 0.75, 0.49, 0.9197, 0.4197, 0.99, 0.25, 0.9197, 0.08029, 0.75, 0.01, 0.5803, 0.08029, 0.51, 0.25, 0.5803, 0.4197, 1.0, 0.5, 1.0, 1.0, 0.875, 1.0, 0.875, 0.5, 0.875, 0.5, 0.875, 1.0, 0.75, 1.0, 0.75, 0.5, 0.75, 0.5, 0.75, 1.0, 0.625, 1.0, 0.625, 0.5, 0.625, 0.5, 0.625, 1.0, 0.5, 1.0, 0.5, 0.5, 0.5, 0.5, 0.5, 1.0, 0.375, 1.0, 0.375, 0.5, 0.375, 0.5, 0.375, 1.0, 0.25, 1.0, 0.25, 0.5, 0.4197, 0.4197, 0.25, 0.49, 0.08029, 0.4197, 0.01, 0.25, 0.08029, 0.08029, 0.25, 0.01, 0.4197, 0.08029, 0.49, 0.25, 0.25, 0.5, 0.25, 1.0, 0.125, 1.0, 0.125, 0.5, 0.125, 0.5, 0.125, 1.0, 0.0, 1.0, 0.0, 0.5, 0.75, 0.49, 0.9197, 0.4197, 0.99, 0.25, 0.9197, 0.08029, 0.75, 0.01, 0.5803, 0.08029, 0.51, 0.25, 0.5803, 0.4197, 1.0, 0.5, 1.0, 1.0, 0.875, 1.0, 0.875, 0.5, 0.875, 0.5, 0.875, 1.0, 0.75, 1.0, 0.75, 0.5, 0.75, 0.5, 0.75, 1.0, 0.625, 1.0, 0.625, 0.5, 0.625, 0.5, 0.625, 1.0, 0.5, 1.0, 0.5, 0.5, 0.5, 0.5, 0.5, 1.0, 0.375, 1.0, 0.375, 0.5, 0.375, 0.5, 0.375, 1.0, 0.25, 1.0, 0.25, 0.5, 0.4197, 0.4197, 0.25, 0.49, 0.08029, 0.4197, 0.01, 0.25, 0.08029, 0.08029, 0.25, 0.01, 0.4197, 0.08029, 0.49, 0.25, 0.25, 0.5, 0.25, 1.0, 0.125, 1.0, 0.125, 0.5, 0.125, 0.5, 0.125, 1.0, 0.0, 1.0, 0.0, 0.5, 0.75, 0.49, 0.9197, 0.4197, 0.99, 0.25, 0.9197, 0.08029, 0.75, 0.01, 0.5803, 0.08029, 0.51, 0.25, 0.5803, 0.4197, 1.0, 0.5, 1.0, 1.0, 0.875, 1.0, 0.875, 0.5, 0.875, 0.5, 0.875, 1.0, 0.75, 1.0, 0.75, 0.5, 0.75, 0.5, 0.75, 1.0, 0.625, 1.0, 0.625, 0.5, 0.625, 0.5, 0.625, 1.0, 0.5, 1.0, 0.5, 0.5, 0.5, 0.5, 0.5, 1.0, 0.375, 1.0, 0.375, 0.5, 0.375, 0.5, 0.375, 1.0, 0.25, 1.0, 0.25, 0.5, 0.4197, 0.4197, 0.25, 0.49, 0.08029, 0.4197, 0.01, 0.25, 0.08029, 0.08029, 0.25, 0.01, 0.4197, 0.08029, 0.49, 0.25, 0.25, 0.5, 0.25, 1.0, 0.125, 1.0, 0.125, 0.5, 0.125, 0.5, 0.125, 1.0, 0.0, 1.0, 0.0, 0.5, 0.75, 0.49, 0.9197, 0.4197, 0.99, 0.25, 0.9197, 0.08029, 0.75, 0.01, 0.5803, 0.08029, 0.51, 0.25, 0.5803, 0.4197, 1.0, 0.5, 1.0, 1.0, 0.875, 1.0, 0.875, 0.5, 0.875, 0.5, 0.875, 1.0, 0.75, 1.0, 0.75, 0.5, 0.75, 0.5, 0.75, 1.0, 0.625, 1.0, 0.625, 0.5, 0.625, 0.5, 0.625, 1.0, 0.5, 1.0, 0.5, 0.5, 0.5, 0.5, 0.5, 1.0, 0.375, 1.0, 0.375, 0.5, 0.375, 0.5, 0.375, 1.0, 0.25, 1.0, 0.25, 0.5, 0.4197, 0.4197, 0.25, 0.49, 0.08029, 0.4197, 0.01, 0.25, 0.08029, 0.08029, 0.25, 0.01, 0.4197, 0.08029, 0.49, 0.25, 0.25, 0.5, 0.25, 1.0, 0.125, 1.0, 0.125, 0.5, 0.125, 0.5, 0.125, 1.0, 0.0, 1.0, 0.0, 0.5, 0.75, 0.49, 0.9197, 0.4197, 0.99, 0.25, 0.9197, 0.08029, 0.75, 0.01, 0.5803, 0.08029, 0.51, 0.25, 0.5803, 0.4197, 1.0, 0.5, 1.0, 1.0, 0.875, 1.0, 0.875, 0.5, 0.875, 0.5, 0.875, 1.0, 0.75, 1.0, 0.75, 0.5, 0.75, 0.5, 0.75, 1.0, 0.625, 1.0, 0.625, 0.5, 0.625, 0.5, 0.625, 1.0, 0.5, 1.0, 0.5, 0.5, 0.5, 0.5, 0.5, 1.0, 0.375, 1.0, 0.375, 0.5, 0.375, 0.5, 0.375, 1.0, 0.25, 1.0, 0.25, 0.5, 0.4197, 0.4197, 0.25, 0.49, 0.08029, 0.4197, 0.01, 0.25, 0.08029, 0.08029, 0.25, 0.01, 0.4197, 0.08029, 0.49, 0.25, 0.25, 0.5, 0.25, 1.0, 0.125, 1.0, 0.125, 0.5, 0.125, 0.5, 0.125, 1.0, 0.0, 1.0, 0.0, 0.5, 0.75, 0.49, 0.9197, 0.4197, 0.99, 0.25, 0.9197, 0.08029, 0.75, 0.01, 0.5803, 0.08029, 0.51, 0.25, 0.5803, 0.4197, 1.0, 0.5, 1.0, 1.0, 0.875, 1.0, 0.875, 0.5, 0.875, 0.5, 0.875, 1.0, 0.75, 1.0, 0.75, 0.5, 0.75, 0.5, 0.75, 1.0, 0.625, 1.0, 0.625, 0.5, 0.625, 0.5, 0.625, 1.0, 0.5, 1.0, 0.5, 0.5, 0.5, 0.5, 0.5, 1.0, 0.375, 1.0, 0.375, 0.5, 0.375, 0.5, 0.375, 1.0, 0.25, 1.0, 0.25, 0.5, 0.4197, 0.4197, 0.25, 0.49, 0.08029, 0.4197, 0.01, 0.25, 0.08029, 0.08029, 0.25, 0.01, 0.4197, 0.08029, 0.49, 0.25, 0.25, 0.5, 0.25, 1.0, 0.125, 1.0, 0.125, 0.5, 0.125, 0.5, 0.125, 1.0, 0.0, 1.0, 0.0, 0.5, 0.75, 0.49, 0.9197, 0.4197, 0.99, 0.25, 0.9197, 0.08029, 0.75, 0.01, 0.5803, 0.08029, 0.51, 0.25, 0.5803, 0.4197, 1.0, 0.5, 1.0, 1.0, 0.875, 1.0, 0.875, 0.5, 0.875, 0.5, 0.875, 1.0, 0.75, 1.0, 0.75, 0.5, 0.75, 0.5, 0.75, 1.0, 0.625, 1.0, 0.625, 0.5, 0.625, 0.5, 0.625, 1.0, 0.5, 1.0, 0.5, 0.5, 0.5, 0.5, 0.5, 1.0, 0.375, 1.0, 0.375, 0.5, 0.375, 0.5, 0.375, 1.0, 0.25, 1.0, 0.25, 0.5, 0.4197, 0.4197, 0.25, 0.49, 0.08029, 0.4197, 0.01, 0.25, 0.08029, 0.08029, 0.25, 0.01, 0.4197, 0.08029, 0.49, 0.25, 0.25, 0.5, 0.25, 1.0, 0.125, 1.0, 0.125, 0.5, 0.125, 0.5, 0.125, 1.0, 0.0, 1.0, 0.0, 0.5, 0.75, 0.49, 0.9197, 0.4197, 0.99, 0.25, 0.9197, 0.08029, 0.75, 0.01, 0.5803, 0.08029, 0.51, 0.25, 0.5803, 0.4197, 0.0, 0.0, 0.0, 0.0, 0.0, 0.0, 0.0, 0.0, 0.0, 0.0, 0.0, 0.0, 0.0, 0.0, 0.0, 0.0, 0.0, 0.0, 0.0, 0.0, 0.0, 0.0, 0.0, 0.0, 0.0, 0.0, 0.0, 0.0, 0.0, 0.0, 0.0, 0.0, 0.0, 0.0, 0.0, 0.0, 0.0, 0.0, 0.0, 0.0, 0.0, 0.0, 0.0, 0.0, 0.0, 0.0, 0.0, 0.0, 0.0, 0.0, 0.0, 0.0, 0.0, 0.0, 0.0, 0.0, 0.0, 0.0, 0.0, 0.0, 0.0, 0.0, 0.0, 0.0, 0.0, 0.0, 0.0, 0.0, 0.0, 0.0, 0.0, 0.0, 0.0, 0.0, 0.0, 0.0, 0.0, 0.0, 0.0, 0.0, 0.0, 0.0, 0.0, 0.0, 0.0, 0.0, 0.0, 0.0, 0.0, 0.0, 0.0, 0.0, 0.0, 0.0, 0.0, 0.0, 0.0, 0.0, 0.0, 0.0, 0.0, 0.0, 0.0, 0.0, 0.0, 0.0, 0.0, 0.0, 0.0, 0.0, 0.0, 0.0, 0.0, 0.0, 0.0, 0.0, 0.0, 0.0, 0.0, 0.0, 0.0, 0.0, 0.0, 0.0, 0.0, 0.0, 0.0, 0.0, 1.0, 0.0, 1.0, 1.0, 0.8333, 1.0, 0.8333, 0.0, 0.8333, 0.0, 0.8333, 1.0, 0.6667, 1.0, 0.6667, 0.0, 0.6667, 0.0, 0.6667, 1.0, 0.5, 1.0, 0.5, 0.0, 0.5, 0.0, 0.5, 1.0, 0.3333, 1.0, 0.3333, 0.0, 0.3333, 0.0, 0.3333, 1.0, 0.1667, 1.0, 0.1667, 0.0, 0.1667, 0.0, 0.1667, 1.0, -8.941e-08, 1.0, -8.941e-08, 0.0, 1.0, 0.0, 1.0, 1.0, 0.8333, 1.0, 0.8333, 0.0, 0.8333, 0.0, 0.8333, 1.0, 0.6667, 1.0, 0.6667, 0.0, 0.6667, 0.0, 0.6667, 1.0, 0.5, 1.0, 0.5, 0.0, 0.5, 0.0, 0.5, 1.0, 0.3333, 1.0, 0.3333, 0.0, 0.3333, 0.0, 0.3333, 1.0, 0.1667, 1.0, 0.1667, 0.0, 0.1667, 0.0, 0.1667, 1.0, -8.941e-08, 1.0, -8.941e-08, 0.0, 0.375, 0.0, 0.625, 0.0, 0.625, 0.25, 0.375, 0.25, 0.375, 0.25, 0.625, 0.25, 0.625, 0.5, 0.375, 0.5, 0.375, 0.5, 0.625, 0.5, 0.625, 0.75, 0.375, 0.75, 0.375, 0.75, 0.625, 0.75, 0.625, 1.0, 0.375, 1.0, 0.125, 0.5, 0.375, 0.5, 0.375, 0.75, 0.125, 0.75, 0.625, 0.5, 0.875, 0.5, 0.875, 0.75, 0.625, 0.75, 1.0, 0.0, 1.0, 1.0, 0.8333, 1.0, 0.8333, 0.0, 0.8333, 0.0, 0.8333, 1.0, 0.6667, 1.0, 0.6667, 0.0, 0.6667, 0.0, 0.6667, 1.0, 0.5, 1.0, 0.5, 0.0, 0.5, 0.0, 0.5, 1.0, 0.3333, 1.0, 0.3333, 0.0, 0.3333, 0.0, 0.3333, 1.0, 0.1667, 1.0, 0.1667, 0.0, 0.1667, 0.0, 0.1667, 1.0, -8.941e-08, 1.0, -8.941e-08, 0.0, 1.0, 0.0, 1.0, 1.0, 0.8333, 1.0, 0.8333, 0.0, 0.8333, 0.0, 0.8333, 1.0, 0.6667, 1.0, 0.6667, 0.0, 0.6667, 0.0, 0.6667, 1.0, 0.5, 1.0, 0.5, 0.0, 0.5, 0.0, 0.5, 1.0, 0.3333, 1.0, 0.3333, 0.0, 0.3333, 0.0, 0.3333, 1.0, 0.1667, 1.0, 0.1667, 0.0, 0.1667, 0.0, 0.1667, 1.0, -8.941e-08, 1.0, -8.941e-08, 0.0, 1.0, 0.0, 1.0, 1.0, 0.8333, 1.0, 0.8333, 0.0, 0.8333, 0.0, 0.8333, 1.0, 0.6667, 1.0, 0.6667, 0.0, 0.6667, 0.0, 0.6667, 1.0, 0.5, 1.0, 0.5, 0.0, 0.5, 0.0, 0.5, 1.0, 0.3333, 1.0, 0.3333, 0.0, 0.3333, 0.0, 0.3333, 1.0, 0.1667, 1.0, 0.1667, 0.0, 0.1667, 0.0, 0.1667, 1.0, -8.941e-08, 1.0, -8.941e-08, 0.0, 1.0, 0.0, 1.0, 1.0, 0.8333, 1.0, 0.8333, 0.0, 0.8333, 0.0, 0.8333, 1.0, 0.6667, 1.0, 0.6667, 0.0, 0.6667, 0.0, 0.6667, 1.0, 0.5, 1.0, 0.5, 0.0, 0.5, 0.0, 0.5, 1.0, 0.3333, 1.0, 0.3333, 0.0, 0.3333, 0.0, 0.3333, 1.0, 0.1667, 1.0, 0.1667, 0.0, 0.1667, 0.0, 0.1667, 1.0, -8.941e-08, 1.0, -8.941e-08, 0.0, 0.0, 0.0, 0.0, 0.0, 0.0, 0.0, 0.0, 0.0, 0.0, 0.0, 0.0, 0.0, 0.0, 0.0, 0.0, 0.0, 0.0, 0.0, 0.0, 0.0, 0.0, 0.0, 0.0, 0.0, 0.0, 0.0, 0.0, 0.0, 0.0, 0.0, 0.0, 0.0, 0.0, 0.0, 0.0, 0.0, 0.0, 0.0, 0.0, 0.0, 0.0, 0.0, 0.0, 0.0, 0.0, 0.0, 0.0, 0.0, 0.0, 0.0, 0.0, 0.0, 0.0, 0.0, 0.0, 0.0, 0.0, 0.0, 0.0, 0.0, 0.0, 0.0, 0.0, 0.0, 0.0, 0.0, 0.0, 0.0, 0.0, 0.0, 0.0, 0.0, 0.0, 0.0, 0.0, 0.0, 0.0, 0.0, 0.0, 0.0, 0.0, 0.0, 0.0, 0.0, 0.0, 0.0, 0.0, 0.0, 0.0, 0.0, 0.0, 0.0, 0.0, 0.0, 0.0, 0.0, 0.0, 0.0, 0.0, 0.0, 0.0, 0.0, 0.0, 0.0, 0.0, 0.0, 0.0, 0.0, 0.0, 0.0, 0.0, 0.0, 0.0, 0.0, 0.0, 0.0, 0.0, 0.0, 0.0, 0.0, 0.0, 0.0, 0.0, 0.0, 0.0, 0.0, 0.0, 0.0, 0.0, 0.0, 0.0, 0.0, 0.0, 0.0, 0.0, 0.0, 0.0, 0.0, 0.0, 0.0, 0.0, 0.0, 0.0, 0.0, 0.0, 0.0, 0.0, 0.0, 0.0, 0.0, 0.0, 0.0, 0.375, 0.125, 0.625, 0.125, 0.625, 0.25, 0.375, 0.25, 0.375, 0.25, 0.625, 0.25, 0.625, 0.5, 0.375, 0.5, 0.375, 0.625, 0.625, 0.625, 0.625, 0.75, 0.375, 0.75, 0.375, 0.75, 0.625, 0.75, 0.625, 1.0, 0.375, 1.0, 0.125, 0.625, 0.375, 0.625, 0.375, 0.75, 0.125, 0.75, 0.625, 0.625, 0.875, 0.625, 0.875, 0.75, 0.625, 0.75, 0.625, 0.5, 0.875, 0.5, 0.875, 0.625, 0.625, 0.625, 0.125, 0.5, 0.375, 0.5, 0.375, 0.625, 0.125, 0.625, 0.375, 0.5, 0.625, 0.5, 0.625, 0.625, 0.375, 0.625, 0.375, 0.0, 0.625, 0.0, 0.625, 0.125, 0.375, 0.125, 0.375, 0.0, 0.625, 0.0, 0.625, 0.07897, 0.375, 0.07897, 0.375, 0.25, 0.625, 0.25, 0.625, 0.5, 0.375, 0.5, 0.375, 0.5877, 0.625, 0.5877, 0.625, 0.6623, 0.375, 0.6623, 0.375, 0.75, 0.625, 0.75, 0.625, 1.0, 0.375, 1.0, 0.625, 0.671, 0.875, 0.671, 0.875, 0.75, 0.625, 0.75, 0.625, 0.5877, 0.875, 0.5877, 0.875, 0.6623, 0.625, 0.6623, 0.375, 0.671, 0.625, 0.671, 0.625, 0.75, 0.375, 0.75, 0.625, 0.5, 0.875, 0.5, 0.875, 0.579, 0.625, 0.579, 0.375, 0.08769, 0.625, 0.08769, 0.625, 0.1623, 0.375, 0.1623, 0.375, 0.171, 0.625, 0.171, 0.625, 0.25, 0.375, 0.25, 0.625, 0.5877, 0.375, 0.5877, 0.375, 0.579, 0.625, 0.579, 0.375, 0.5, 0.625, 0.5, 0.625, 0.579, 0.375, 0.579, 0.125, 0.671, 0.375, 0.671, 0.375, 0.75, 0.125, 0.75, 0.125, 0.5877, 0.375, 0.5877, 0.375, 0.6623, 0.125, 0.6623, 0.875, 0.5877, 0.625, 0.5877, 0.625, 0.579, 0.875, 0.579, 0.875, 0.671, 0.625, 0.671, 0.625, 0.6623, 0.875, 0.6623, 0.375, 0.5877, 0.125, 0.5877, 0.125, 0.579, 0.375, 0.579, 0.375, 0.671, 0.125, 0.671, 0.125, 0.6623, 0.375, 0.6623, 0.625, 0.5877, 0.375, 0.5877, 0.375, 0.5877, 0.625, 0.5877, 0.375, 0.1623, 0.625, 0.1623, 0.625, 0.1623, 0.375, 0.1623, 0.375, 0.5877, 0.375, 0.579, 0.375, 0.579, 0.375, 0.5877, 0.875, 0.5877, 0.875, 0.579, 0.875, 0.579, 0.875, 0.5877, 0.125, 0.5, 0.375, 0.5, 0.375, 0.579, 0.125, 0.579, 0.625, 0.671, 0.375, 0.671, 0.375, 0.6623, 0.625, 0.6623, 0.625, 0.08769, 0.375, 0.08769, 0.375, 0.07897, 0.625, 0.07897, 0.625, 0.171, 0.375, 0.171, 0.375, 0.1623, 0.625, 0.1623, 0.625, 0.579, 0.625, 0.5877, 0.625, 0.5877, 0.625, 0.579, 0.375, 0.579, 0.625, 0.579, 0.625, 0.579, 0.375, 0.579, 0.125, 0.579, 0.125, 0.5877, 0.125, 0.5877, 0.125, 0.579, 0.625, 0.671, 0.375, 0.671, 0.375, 0.671, 0.625, 0.671, 0.875, 0.671, 0.875, 0.6623, 0.875, 0.6623, 0.875, 0.671, 0.375, 0.6623, 0.625, 0.6623, 0.625, 0.6623, 0.375, 0.6623, 0.375, 0.671, 0.375, 0.6623, 0.375, 0.6623, 0.375, 0.671, 0.625, 0.08769, 0.375, 0.08769, 0.375, 0.08769, 0.625, 0.08769, 0.625, 0.6623, 0.625, 0.671, 0.625, 0.671, 0.625, 0.6623, 0.375, 0.07897, 0.625, 0.07897, 0.625, 0.07897, 0.375, 0.07897, 0.125, 0.6623, 0.125, 0.671, 0.125, 0.671, 0.125, 0.6623, 0.625, 0.171, 0.375, 0.171, 0.375, 0.171, 0.625, 0.171, 0.375, 0.0, 0.625, 0.0, 0.625, 0.25, 0.375, 0.25, 0.375, 0.25, 0.625, 0.25, 0.625, 0.5, 0.375, 0.5, 0.375, 0.5, 0.625, 0.5, 0.625, 0.75, 0.375, 0.75, 0.375, 0.75, 0.625, 0.75, 0.625, 1.0, 0.375, 1.0, 0.125, 0.5, 0.375, 0.5, 0.375, 0.75, 0.125, 0.75, 0.625, 0.5, 0.875, 0.5, 0.875, 0.75, 0.625, 0.75, 1.0, 0.0, 1.0, 1.0, 0.8333, 1.0, 0.8333, 0.0, 0.8333, 0.0, 0.8333, 1.0, 0.6667, 1.0, 0.6667, 0.0, 0.6667, 0.0, 0.6667, 1.0, 0.5, 1.0, 0.5, 0.0, 0.5, 0.0, 0.5, 1.0, 0.3333, 1.0, 0.3333, 0.0, 0.3333, 0.0, 0.3333, 1.0, 0.1667, 1.0, 0.1667, 0.0, 0.1667, 0.0, 0.1667, 1.0, -8.941e-08, 1.0, -8.941e-08, 0.0, 1.0, 0.0, 0.8333, 0.0, 0.8333, 1.0, 1.0, 1.0, 0.8333, 0.0, 0.6667, 0.0, 0.6667, 1.0, 0.8333, 1.0, 0.6667, 0.0, 0.5, 0.0, 0.5, 1.0, 0.6667, 1.0, 0.5, 0.0, 0.3333, 0.0, 0.3333, 1.0, 0.5, 1.0, 0.3333, 0.0, 0.1667, 0.0, 0.1667, 1.0, 0.3333, 1.0, 0.1667, 0.0, -8.941e-08, 0.0, -8.941e-08, 1.0, 0.1667, 1.0, 3.725e-09, 0.9, 0.05, 0.9, 0.05, 1.0, 0.0, 1.0, 0.05, 0.9, 0.9525, 0.9, 0.9525, 1.0, 0.05, 1.0, 0.05, 0.09, 0.9525, 0.09, 0.9525, 0.9, 0.05, 0.9, -3.068e-09, 0.09, 0.05, 0.09, 0.05, 0.9, 3.725e-09, 0.9, 0.9525, 0.09, 1.0, 0.09, 1.0, 0.9, 0.9525, 0.9, 0.9525, 0.0, 1.0, 0.0, 1.0, 0.09, 0.9525, 0.09, 0.0, 0.0, 0.05, 0.0, 0.05, 0.09, -3.068e-09, 0.09, 0.05, 0.0, 0.9525, 0.0, 0.9525, 0.09, 0.05, 0.09])
me_plane_031.materials.append(mat_material_011)
me_plane_031.materials.append(mat_material_012)
me_plane_031.materials.append(mat_material_013)
me_plane_031.materials.append(mat_material_014)
me_plane_031.materials.append(mat_material_015)
me_plane_031.update()
me_plane_031.normals_split_custom_set([tuple(v) for v in zip(*[iter([0.0, 0.0, 1.0, 0.0, 0.0, 1.0, 0.0, 0.0, 1.0, 0.0, 0.0, 1.0, -1.0, 0.0, 0.0, -1.0, 0.0, 0.0, -1.0, 0.0, 0.0, -1.0, 0.0, 0.0, 1.0, 0.0, 0.0, 1.0, 0.0, 0.0, 1.0, 0.0, 0.0, 1.0, 0.0, 0.0, 0.0, -1.0, 0.0, 0.0, -1.0, 0.0, 0.0, -1.0, 0.0, 0.0, -1.0, 0.0, 0.0, 1.0, 2.313e-09, 0.0, 1.0, 2.313e-09, 0.0, 1.0, 2.313e-09, 0.0, 1.0, 2.313e-09, 0.0, 0.0, -1.0, 0.0, 0.0, -1.0, 0.0, 0.0, -1.0, 0.0, 0.0, -1.0, 0.0, 1.0, 0.0, 0.0, 1.0, 0.0, 0.0, 1.0, 0.0, 0.0, 1.0, 0.0, 1.0, 0.0, 0.0, 1.0, 0.0, 0.0, 1.0, 0.0, 0.0, 1.0, 0.0, 0.0, 0.0, 0.0, 1.0, 0.0, 0.0, 1.0, 0.0, 0.0, 1.0, 0.0, 0.0, 1.0, 0.0, 0.0, -1.0, 0.0, 0.0, -1.0, 0.0, 0.0, -1.0, 0.0, 0.0, -1.0, 0.0, 1.0, -2.074e-08, 0.0, 1.0, -2.074e-08, 0.0, 1.0, -2.074e-08, 0.0, 1.0, -2.074e-08, 0.0, -1.0, 2.525e-09, 0.0, -1.0, 2.525e-09, 0.0, -1.0, 2.525e-09, 0.0, -1.0, 2.525e-09, 0.0, -1.0, -2.617e-11, 0.0, -1.0, -2.617e-11, 0.0, -1.0, -2.617e-11, 0.0, -1.0, -2.617e-11, 1.0, 0.0, 0.0, 1.0, 0.0, 0.0, 1.0, 0.0, 0.0, 1.0, 0.0, 0.0, -0.9934, 0.0, -0.115, -0.9934, 0.0, -0.115, -0.9934, 0.0, -0.115, -0.9934, 0.0, -0.115, -1.0, 7.204e-07, 0.0, -1.0, 7.204e-07, 0.0, -1.0, 7.204e-07, 0.0, -1.0, 7.204e-07, 0.0, 0.0, -1.0, 0.0, 0.0, -1.0, 0.0, 0.0, -1.0, 0.0, 0.0, -1.0, 0.0, -1.0, 0.0, 0.0, -1.0, 0.0, 0.0, -1.0, 0.0, 0.0, -1.0, 0.0, 0.0, 1.0, -2.161e-06, 0.0, 1.0, -2.161e-06, 0.0, 1.0, -2.161e-06, 0.0, 1.0, -2.161e-06, 0.0, 0.0, 0.0, 1.0, 0.0, 0.0, 1.0, 0.0, 0.0, 1.0, 0.0, 0.0, 1.0, 0.0, 0.0, 1.0, 0.0, 0.0, 1.0, 0.0, 0.0, 1.0, 0.0, 0.0, 1.0, 0.0, 0.0, -1.0, 0.0, 0.0, -1.0, 0.0, 0.0, -1.0, 0.0, 0.0, -1.0, 0.0, -1.0, 0.0, 0.0, -1.0, 0.0, 0.0, -1.0, 0.0, 0.0, -1.0, 0.0, -1.0, 0.0, 0.0, -1.0, 0.0, 0.0, -1.0, 0.0, 0.0, -1.0, 0.0, 0.0, 1.0, 0.0, 0.0, 1.0, 0.0, 0.0, 1.0, 0.0, 0.0, 1.0, 0.0, 0.0, 0.0, -1.0, 0.0, 0.0, -1.0, 0.0, 0.0, -1.0, 0.0, 0.0, -1.0, 0.0, 0.0, 1.0, -1.857e-07, 0.0, 1.0, -1.857e-07, 0.0, 1.0, -1.857e-07, 0.0, 1.0, -1.857e-07, 0.0, 0.0, 1.0, 0.0, 0.0, 1.0, 0.0, 0.0, 1.0, 0.0, 0.0, 1.0, 0.0, 0.0, -1.0, 0.0, 0.0, -1.0, 0.0, 0.0, -1.0, 0.0, 0.0, -1.0, 0.0, 1.0, -6.271e-07, 0.0, 1.0, -6.271e-07, 0.0, 1.0, -6.271e-07, 0.0, 1.0, -6.271e-07, 1.0, -2.422e-06, 0.0, 1.0, -2.422e-06, 0.0, 1.0, -2.422e-06, 0.0, 1.0, -2.422e-06, 0.0, 0.0, 0.0, 1.0, 0.0, 0.0, 1.0, 0.0, 0.0, 1.0, 0.0, 0.0, 1.0, 0.0, 0.0, -1.0, 0.0, 0.0, -1.0, 0.0, 0.0, -1.0, 0.0, 0.0, -1.0, 0.0, 1.0, -4.358e-07, 0.0, 1.0, -4.358e-07, 0.0, 1.0, -4.358e-07, 0.0, 1.0, -4.358e-07, 0.0, -1.0, -3.905e-07, 0.0, -1.0, -3.905e-07, 0.0, -1.0, -3.905e-07, 0.0, -1.0, -3.905e-07, 0.0, -1.0, 2.649e-07, 0.0, -1.0, 2.649e-07, 0.0, -1.0, 2.649e-07, 0.0, -1.0, 2.649e-07, -1.0, 0.0, 0.0, -1.0, 0.0, 0.0, -1.0, 0.0, 0.0, -1.0, 0.0, 0.0, 0.0, 0.996, 0.08959, 0.0, 0.996, 0.08959, 0.0, 0.996, 0.08959, 0.0, 0.996, 0.08959, 0.0, 0.0, -1.0, 0.0, 0.0, -1.0, 0.0, 0.0, -1.0, 0.0, 0.0, -1.0, 1.0, 1.071e-07, 0.0, 1.0, 1.071e-07, 0.0, 1.0, 1.071e-07, 0.0, 1.0, 1.071e-07, 0.0, 1.0, 0.0, 0.0, 1.0, 0.0, 0.0, 1.0, 0.0, 0.0, 1.0, 0.0, 0.0, 0.0, 0.0, -1.0, 0.0, 0.0, -1.0, 0.0, 0.0, -1.0, 0.0, 0.0, -1.0, -1.0, 8.075e-07, 0.0, -1.0, 8.075e-07, 0.0, -1.0, 8.075e-07, 0.0, -1.0, 8.075e-07, 0.0, 1.0, 3.214e-07, 0.0, 1.0, 3.214e-07, 0.0, 1.0, 3.214e-07, 0.0, 1.0, 3.214e-07, 0.0, -1.0, 0.0, 0.0, -1.0, 0.0, 0.0, -1.0, 0.0, 0.0, -1.0, 0.0, 0.0, -1.0, -1.607e-07, 0.0, -1.0, -1.607e-07, 0.0, -1.0, -1.607e-07, 0.0, -1.0, -1.607e-07, 0.0, 0.0, 0.0, -1.0, 0.0, 0.0, -1.0, 0.0, 0.0, -1.0, 0.0, 0.0, -1.0, -1.0, -5.356e-08, 0.0, -1.0, -5.356e-08, 0.0, -1.0, -5.356e-08, 0.0, -1.0, -5.356e-08, 0.0, 0.0, 0.0, -1.0, 0.0, 0.0, -1.0, 0.0, 0.0, -1.0, 0.0, 0.0, -1.0, 0.0, 0.0, 1.0, 0.0, 0.0, 1.0, 0.0, 0.0, 1.0, 0.0, 0.0, 1.0, 1.0, 0.0, 0.0, 1.0, 0.0, 0.0, 1.0, 0.0, 0.0, 1.0, 0.0, 0.0, 1.0, 0.0, 0.0, 1.0, 0.0, 0.0, 1.0, 0.0, 0.0, 1.0, 0.0, 0.0, -1.0, 0.0, 0.0, -1.0, 0.0, 0.0, -1.0, 0.0, 0.0, -1.0, 0.0, 0.0, 0.9934, 0.0, -0.115, 0.9934, 0.0, -0.115, 0.9934, 0.0, -0.115, 0.9934, 0.0, -0.115, -1.0, 7.973e-07, 0.0, -1.0, 7.973e-07, 0.0, -1.0, 7.973e-07, 0.0, -1.0, 7.973e-07, 0.0, -0.9934, 1.413e-06, 0.115, -0.9934, 1.413e-06, 0.115, -0.9934, 1.413e-06, 0.115, -0.9934, 1.413e-06, 0.115, 1.0, -2.392e-06, 0.0, 1.0, -2.392e-06, 0.0, 1.0, -2.392e-06, 0.0, 1.0, -2.392e-06, 0.0, 0.9934, -2.12e-06, 0.115, 0.9934, -2.12e-06, 0.115, 0.9934, -2.12e-06, 0.115, 0.9934, -2.12e-06, 0.115, 0.0, -1.0, 0.0, 0.0, -1.0, 0.0, 0.0, -1.0, 0.0, 0.0, -1.0, 0.0, 0.0, -0.996, -0.08959, 0.0, -0.996, -0.08959, 0.0, -0.996, -0.08959, 0.0, -0.996, -0.08959, 0.0, -1.0, 0.0, 0.0, -1.0, 0.0, 0.0, -1.0, 0.0, 0.0, -1.0, 0.0, 0.0, -0.996, -0.08959, 0.0, -0.996, -0.08959, 0.0, -0.996, -0.08959, 0.0, -0.996, -0.08959, 0.0, 1.0, 0.0, 0.0, 1.0, 0.0, 0.0, 1.0, 0.0, 0.0, 1.0, 0.0, 0.0, 0.996, 0.08959, 0.0, 0.996, 0.08959, 0.0, 0.996, 0.08959, 0.0, 0.996, 0.08959, 0.0, 1.0, 0.0, 0.0, 1.0, 0.0, 0.0, 1.0, 0.0, 0.0, 1.0, 0.0, 0.0, 1.0, 0.0, 0.0, 1.0, 0.0, 0.0, 1.0, 0.0, 0.0, 1.0, 0.0, 0.0, 1.0, 0.0, 0.0, 1.0, 0.0, 0.0, 1.0, 0.0, 0.0, 1.0, 0.0, 1.0, 6.68e-07, 0.0, 1.0, 6.68e-07, 0.0, 1.0, 6.68e-07, 0.0, 1.0, 6.68e-07, 0.0, -1.0, -1.336e-06, 0.0, -1.0, -1.336e-06, 0.0, -1.0, -1.336e-06, 0.0, -1.0, -1.336e-06, 0.0, 0.0, 0.0, -1.0, 0.0, 0.0, -1.0, 0.0, 0.0, -1.0, 0.0, 0.0, -1.0, 1.0, 0.0, 0.0, 1.0, 0.0, 0.0, 1.0, 0.0, 0.0, 1.0, 0.0, 0.0, 0.0, 0.0, 1.0, 0.0, 0.0, 1.0, 0.0, 0.0, 1.0, 0.0, 0.0, 1.0, -1.0, 0.0, 0.0, -1.0, 0.0, 0.0, -1.0, 0.0, 0.0, -1.0, 0.0, 0.0, 0.0, 0.0, 1.0, 0.0, 0.0, 1.0, 0.0, 0.0, 1.0, 0.0, 0.0, 1.0, 0.0, 0.0, 1.0, 0.0, 0.0, 1.0, 0.0, 0.0, 1.0, 0.0, 0.0, 1.0, 0.0, 0.0, 1.0, 0.0, 0.0, 1.0, 0.0, 0.0, 1.0, 0.0, 0.0, 1.0, 0.0, 0.0, 1.0, 0.0, 0.0, 1.0, 0.0, 0.0, 1.0, 0.0, 0.0, 1.0, 0.0, 0.0, 1.0, 0.0, 0.0, 1.0, 0.0, 0.0, 1.0, 0.0, 0.0, 1.0, 0.0, 1.0, 0.0, 0.0, 1.0, 0.0, 0.0, 1.0, 0.0, 0.0, 1.0, 0.0, 0.0, 1.0, 0.0, 0.0, 1.0, 0.0, 0.0, 1.0, 0.0, 0.0, 1.0, 0.0, 0.0, -1.0, 0.0, 0.0, -1.0, 0.0, 0.0, -1.0, 0.0, 0.0, -1.0, 0.0, 0.0, -1.0, 0.0, 0.0, -1.0, 0.0, 0.0, -1.0, 0.0, 0.0, -1.0, 0.0, 0.0, -1.0, 0.0, 0.0, -1.0, 0.0, 0.0, -1.0, 0.0, 0.0, -1.0, 0.0, 0.0, -1.0, 0.0, 0.0, -1.0, 0.0, 0.0, -1.0, 0.0, 0.0, -1.0, 0.0, 0.0, 1.0, 0.0, 0.0, 1.0, 0.0, 0.0, 1.0, 0.0, 0.0, 1.0, 0.0, 0.0, 1.0, 0.0, 0.0, 1.0, 0.0, 0.0, 1.0, 0.0, 0.0, 1.0, 0.0, 0.0, 1.0, 0.0, 0.0, 1.0, 0.0, 0.0, 1.0, 0.0, 0.0, 1.0, 0.0, -1.0, 0.0, 0.0, -1.0, 0.0, 0.0, -1.0, 0.0, 0.0, -1.0, 0.0, 0.0, 0.0, 1.0, 0.0, 0.0, 1.0, 0.0, 0.0, 1.0, 0.0, 0.0, 1.0, 0.0, 0.0, -1.0, 0.0, 0.0, -1.0, 0.0, 0.0, -1.0, 0.0, 0.0, -1.0, 0.0, 0.0, 0.0, -1.0, 0.0, 0.0, -1.0, 0.0, 0.0, -1.0, 0.0, 0.0, -1.0, 0.0, -1.0, 0.0, 0.0, -1.0, 0.0, 0.0, -1.0, 0.0, 0.0, -1.0, 0.0, 0.0, 0.0, -1.0, 0.0, 0.0, -1.0, 0.0, 0.0, -1.0, 0.0, 0.0, -1.0, -0.9239, 0.0, -0.3827, -0.9239, 0.0, -0.3827, -0.9239, 0.0, -0.3827, -0.9239, 0.0, -0.3827, -0.3827, -5.903e-08, -0.9239, -0.3827, -5.903e-08, -0.9239, -1.027e-07, 3.195e-08, -1.0, 2.054e-08, 3.195e-08, -1.0, 2.054e-08, 3.195e-08, -1.0, -1.027e-07, 3.195e-08, -1.0, 0.3827, 1.181e-07, -0.9239, 0.3827, 1.181e-07, -0.9239, 0.9239, 0.0, -0.3827, 0.9239, 0.0, -0.3827, 0.9239, 0.0, -0.3827, 0.9239, 0.0, -0.3827, 0.9239, 0.0, 0.3827, 0.9239, 0.0, 0.3827, 0.9239, 0.0, 0.3827, 0.9239, 0.0, 0.3827, 0.3827, 2.361e-07, 0.9239, 0.3827, 2.361e-07, 0.9239, -1.232e-07, 6.39e-08, 1.0, 0.0, 6.39e-08, 1.0, 0.0, 1.0, 1.534e-08, 0.0, 1.0, 1.534e-08, 0.0, 1.0, 1.534e-08, 0.0, 1.0, 1.534e-08, 0.0, 1.0, 1.534e-08, 0.0, 1.0, 1.534e-08, 0.0, 1.0, 1.534e-08, 0.0, 1.0, 1.534e-08, 0.0, 6.39e-08, 1.0, -1.232e-07, 6.39e-08, 1.0, -0.3827, -1.181e-07, 0.9239, -0.3827, -1.181e-07, 0.9239, -0.9239, 0.0, 0.3827, -0.9239, 0.0, 0.3827, -0.9239, 0.0, 0.3827, -0.9239, 0.0, 0.3827, 0.0, -1.0, 0.0, 0.0, -1.0, 0.0, 0.0, -1.0, 0.0, 0.0, -1.0, 0.0, 0.0, -1.0, 0.0, 0.0, -1.0, 0.0, 0.0, -1.0, 0.0, 0.0, -1.0, 0.0, -0.9239, 0.0, -0.3827, -0.9239, 0.0, -0.3827, -0.9239, 0.0, -0.3827, -0.9239, 0.0, -0.3827, -0.3827, 0.0, -0.9239, -0.3827, 0.0, -0.9239, -1.027e-07, 0.0, -1.0, -1.027e-07, 0.0, -1.0, -1.027e-07, 0.0, -1.0, -1.027e-07, 0.0, -1.0, 0.3827, 0.0, -0.9239, 0.3827, 0.0, -0.9239, 0.9239, 0.0, -0.3827, 0.9239, 0.0, -0.3827, 0.9239, 0.0, -0.3827, 0.9239, 0.0, -0.3827, 0.9239, 0.0, 0.3827, 0.9239, 0.0, 0.3827, 0.9239, 0.0, 0.3827, 0.9239, 0.0, 0.3827, 0.3827, 0.0, 0.9239, 0.3827, 0.0, 0.9239, -2.054e-07, 0.0, 1.0, -2.054e-07, 0.0, 1.0, 0.0, 1.0, 1.534e-08, 0.0, 1.0, 1.534e-08, 0.0, 1.0, 1.534e-08, 0.0, 1.0, 1.534e-08, 0.0, 1.0, 1.534e-08, 0.0, 1.0, 1.534e-08, 0.0, 1.0, 1.534e-08, 0.0, 1.0, 1.534e-08, -2.054e-07, 0.0, 1.0, -2.054e-07, 0.0, 1.0, -0.3827, 0.0, 0.9239, -0.3827, 0.0, 0.9239, -0.9239, 0.0, 0.3827, -0.9239, 0.0, 0.3827, -0.9239, 0.0, 0.3827, -0.9239, 0.0, 0.3827, 0.0, -1.0, 0.0, 0.0, -1.0, 0.0, 0.0, -1.0, 0.0, 0.0, -1.0, 0.0, 0.0, -1.0, 0.0, 0.0, -1.0, 0.0, 0.0, -1.0, 0.0, 0.0, -1.0, 0.0, -0.9239, 0.0, -0.3827, -0.9239, 0.0, -0.3827, -0.9239, 0.0, -0.3827, -0.9239, 0.0, -0.3827, -0.3827, 0.0, -0.9239, -0.3827, 0.0, -0.9239, 2.054e-07, 0.0, -1.0, 2.054e-07, 0.0, -1.0, 2.054e-07, 0.0, -1.0, 2.054e-07, 0.0, -1.0, 0.3827, 0.0, -0.9239, 0.3827, 0.0, -0.9239, 0.9239, 0.0, -0.3827, 0.9239, 0.0, -0.3827, 0.9239, 0.0, -0.3827, 0.9239, 0.0, -0.3827, 0.9239, 0.0, 0.3827, 0.9239, 0.0, 0.3827, 0.9239, 0.0, 0.3827, 0.9239, 0.0, 0.3827, 0.3827, 0.0, 0.9239, 0.3827, 0.0, 0.9239, 2.054e-07, 0.0, 1.0, 2.054e-07, 0.0, 1.0, 0.0, 1.0, 0.0, 0.0, 1.0, 0.0, 0.0, 1.0, 0.0, 0.0, 1.0, 0.0, 0.0, 1.0, 0.0, 0.0, 1.0, 0.0, 0.0, 1.0, 0.0, 0.0, 1.0, 0.0, 2.054e-07, 0.0, 1.0, 2.054e-07, 0.0, 1.0, -0.3827, 0.0, 0.9239, -0.3827, 0.0, 0.9239, -0.9239, 0.0, 0.3827, -0.9239, 0.0, 0.3827, -0.9239, 0.0, 0.3827, -0.9239, 0.0, 0.3827, 0.0, -1.0, -7.668e-09, 0.0, -1.0, -7.668e-09, 0.0, -1.0, -7.668e-09, 0.0, -1.0, -7.668e-09, 0.0, -1.0, -7.668e-09, 0.0, -1.0, -7.668e-09, 0.0, -1.0, -7.668e-09, 0.0, -1.0, -7.668e-09, -0.9239, 0.0, -0.3827, -0.9239, 0.0, -0.3827, -0.9239, 0.0, -0.3827, -0.9239, 0.0, -0.3827, -0.3827, 0.0, -0.9239, -0.3827, 0.0, -0.9239, -3.08e-07, 0.0, -1.0, -3.08e-07, 0.0, -1.0, -3.08e-07, 0.0, -1.0, -3.08e-07, 0.0, -1.0, 0.3827, 0.0, -0.9239, 0.3827, 0.0, -0.9239, 0.9239, 0.0, -0.3827, 0.9239, 0.0, -0.3827, 0.9239, 0.0, -0.3827, 0.9239, 0.0, -0.3827, 0.9239, 0.0, 0.3827, 0.9239, 0.0, 0.3827, 0.9239, 0.0, 0.3827, 0.9239, 0.0, 0.3827, 0.3827, 0.0, 0.9239, 0.3827, 0.0, 0.9239, -2.875e-07, 0.0, 1.0, -2.875e-07, 0.0, 1.0, 0.0, 1.0, -1.534e-08, 0.0, 1.0, -1.534e-08, 0.0, 1.0, -1.534e-08, 0.0, 1.0, -1.534e-08, 0.0, 1.0, -1.534e-08, 0.0, 1.0, -1.534e-08, 0.0, 1.0, -1.534e-08, 0.0, 1.0, -1.534e-08, -2.875e-07, 0.0, 1.0, -2.875e-07, 0.0, 1.0, -0.3827, 0.0, 0.9239, -0.3827, 0.0, 0.9239, -0.9239, 0.0, 0.3827, -0.9239, 0.0, 0.3827, -0.9239, 0.0, 0.3827, -0.9239, 0.0, 0.3827, 0.0, -1.0, 0.0, 0.0, -1.0, 0.0, 0.0, -1.0, 0.0, 0.0, -1.0, 0.0, 0.0, -1.0, 0.0, 0.0, -1.0, 0.0, 0.0, -1.0, 0.0, 0.0, -1.0, 0.0, -0.9239, 0.0, -0.3827, -0.9239, 0.0, -0.3827, -0.9239, 0.0, -0.3827, -0.9239, 0.0, -0.3827, -0.3827, 0.0, -0.9239, -0.3827, 0.0, -0.9239, 3.902e-07, 0.0, -1.0, 3.902e-07, 0.0, -1.0, 3.902e-07, 0.0, -1.0, 3.902e-07, 0.0, -1.0, 0.3827, 0.0, -0.9239, 0.3827, 0.0, -0.9239, 0.9239, 0.0, -0.3827, 0.9239, 0.0, -0.3827, 0.9239, 0.0, -0.3827, 0.9239, 0.0, -0.3827, 0.9239, 0.0, 0.3827, 0.9239, 0.0, 0.3827, 0.9239, 0.0, 0.3827, 0.9239, 0.0, 0.3827, 0.3827, 0.0, 0.9239, 0.3827, 0.0, 0.9239, 2.054e-07, 0.0, 1.0, 2.054e-07, 0.0, 1.0, 0.0, 1.0, 0.0, 0.0, 1.0, 0.0, 0.0, 1.0, 0.0, 0.0, 1.0, 0.0, 0.0, 1.0, 0.0, 0.0, 1.0, 0.0, 0.0, 1.0, 0.0, 0.0, 1.0, 0.0, 2.054e-07, 0.0, 1.0, 2.054e-07, 0.0, 1.0, -0.3827, 0.0, 0.9239, -0.3827, 0.0, 0.9239, -0.9239, 0.0, 0.3827, -0.9239, 0.0, 0.3827, -0.9239, 0.0, 0.3827, -0.9239, 0.0, 0.3827, 0.0, -1.0, 0.0, 0.0, -1.0, 0.0, 0.0, -1.0, 0.0, 0.0, -1.0, 0.0, 0.0, -1.0, 0.0, 0.0, -1.0, 0.0, 0.0, -1.0, 0.0, 0.0, -1.0, 0.0, -0.9239, -2.361e-07, -0.3827, -0.9239, -2.361e-07, -0.3827, -0.9239, -2.361e-07, -0.3827, -0.9239, -2.361e-07, -0.3827, -0.3827, -1.181e-07, -0.9239, -0.3827, -1.181e-07, -0.9239, -6.161e-08, -3.195e-08, -1.0, 6.161e-08, -3.195e-08, -1.0, 6.161e-08, -3.195e-08, -1.0, -6.161e-08, -3.195e-08, -1.0, 0.3827, 5.904e-08, -0.9239, 0.3827, 5.904e-08, -0.9239, 0.9239, 1.181e-07, -0.3827, 0.9239, 1.181e-07, -0.3827, 0.9239, 1.181e-07, -0.3827, 0.9239, 1.181e-07, -0.3827, 0.9239, 0.0, 0.3827, 0.9239, 0.0, 0.3827, 0.9239, 0.0, 0.3827, 0.9239, 0.0, 0.3827, 0.3827, 5.904e-08, 0.9239, 0.3827, 5.904e-08, 0.9239, -6.161e-08, -3.195e-08, 1.0, 6.161e-08, -3.195e-08, 1.0, 0.0, 1.0, 1.534e-08, 0.0, 1.0, 1.534e-08, 0.0, 1.0, 1.534e-08, 0.0, 1.0, 1.534e-08, 0.0, 1.0, 1.534e-08, 0.0, 1.0, 1.534e-08, 0.0, 1.0, 1.534e-08, 0.0, 1.0, 1.534e-08, 6.161e-08, -3.195e-08, 1.0, -6.161e-08, -3.195e-08, 1.0, -0.3827, -1.181e-07, 0.9239, -0.3827, -1.181e-07, 0.9239, -0.9239, -2.361e-07, 0.3827, -0.9239, -2.361e-07, 0.3827, -0.9239, -2.361e-07, 0.3827, -0.9239, -2.361e-07, 0.3827, 0.0, -1.0, 0.0, 0.0, -1.0, 0.0, 0.0, -1.0, 0.0, 0.0, -1.0, 0.0, 0.0, -1.0, 0.0, 0.0, -1.0, 0.0, 0.0, -1.0, 0.0, 0.0, -1.0, 0.0, -0.9239, -2.579e-07, -0.3827, -0.9239, -2.579e-07, -0.3827, -0.9239, -2.579e-07, -0.3827, -0.9239, -2.579e-07, -0.3827, -0.3827, 0.0, -0.9239, -0.3827, 0.0, -0.9239, -6.161e-08, 6.98e-08, -1.0, 6.161e-08, 6.98e-08, -1.0, 6.161e-08, 6.98e-08, -1.0, -6.161e-08, 6.98e-08, -1.0, 0.3827, 1.29e-07, -0.9239, 0.3827, 1.29e-07, -0.9239, 0.9239, 0.0, -0.3827, 0.9239, 0.0, -0.3827, 0.9239, 0.0, -0.3827, 0.9239, 0.0, -0.3827, 0.9239, 0.0, 0.3827, 0.9239, 0.0, 0.3827, 0.9239, 0.0, 0.3827, 0.9239, 0.0, 0.3827, 0.3827, 5.829e-07, 0.9239, 0.3827, 5.829e-07, 0.9239, 8.214e-08, 5.598e-07, 1.0, 2.054e-07, 5.598e-07, 1.0, 0.0, 1.0, 2.454e-07, 0.0, 1.0, 2.454e-07, 0.0, 1.0, 2.454e-07, 0.0, 1.0, 2.454e-07, 0.0, 1.0, 2.454e-07, 0.0, 1.0, 2.454e-07, 0.0, 1.0, 2.454e-07, 0.0, 1.0, 2.454e-07, 2.054e-07, 5.598e-07, 1.0, 8.214e-08, 5.598e-07, 1.0, -0.3827, 4.514e-07, 0.9239, -0.3827, 4.514e-07, 0.9239, -0.9239, -1.29e-07, 0.3827, -0.9239, -1.29e-07, 0.3827, -0.9239, -1.29e-07, 0.3827, -0.9239, -1.29e-07, 0.3827, 0.0, -1.0, 0.0, 0.0, -1.0, 0.0, 0.0, -1.0, 0.0, 0.0, -1.0, 0.0, 0.0, -1.0, 0.0, 0.0, -1.0, 0.0, 0.0, -1.0, 0.0, 0.0, -1.0, 0.0, -0.9239, 0.0, -0.3827, -0.9239, 0.0, -0.3827, -0.9239, 0.0, -0.3827, -0.9239, 0.0, -0.3827, -0.3827, 0.0, -0.9239, -0.3827, 0.0, -0.9239, -2.054e-07, 0.0, -1.0, -2.054e-07, 0.0, -1.0, -2.054e-07, 0.0, -1.0, -2.054e-07, 0.0, -1.0, 0.3827, 0.0, -0.9239, 0.3827, 0.0, -0.9239, 0.9239, 0.0, -0.3827, 0.9239, 0.0, -0.3827, 0.9239, 0.0, -0.3827, 0.9239, 0.0, -0.3827, 0.9239, 0.0, 0.3827, 0.9239, 0.0, 0.3827, 0.9239, 0.0, 0.3827, 0.9239, 0.0, 0.3827, 0.3827, 0.0, 0.9239, 0.3827, 0.0, 0.9239, -3.902e-07, 0.0, 1.0, -3.902e-07, 0.0, 1.0, 0.0, 1.0, 2.454e-07, 0.0, 1.0, 2.454e-07, 0.0, 1.0, 2.454e-07, 0.0, 1.0, 2.454e-07, 0.0, 1.0, 2.454e-07, 0.0, 1.0, 2.454e-07, 0.0, 1.0, 2.454e-07, 0.0, 1.0, 2.454e-07, -3.902e-07, 0.0, 1.0, -3.902e-07, 0.0, 1.0, -0.3827, 0.0, 0.9239, -0.3827, 0.0, 0.9239, -0.9239, -5.159e-07, 0.3827, -0.9239, -5.159e-07, 0.3827, -0.9239, -5.159e-07, 0.3827, -0.9239, -5.159e-07, 0.3827, 0.0, -1.0, 0.0, 0.0, -1.0, 0.0, 0.0, -1.0, 0.0, 0.0, -1.0, 0.0, 0.0, -1.0, 0.0, 0.0, -1.0, 0.0, 0.0, -1.0, 0.0, 0.0, -1.0, 0.0, -0.9239, 0.0, -0.3827, -0.9239, 0.0, -0.3827, -0.9239, 0.0, -0.3827, -0.9239, 0.0, -0.3827, -0.3827, 0.0, -0.9239, -0.3827, 0.0, -0.9239, 1.848e-07, 0.0, -1.0, 1.848e-07, 0.0, -1.0, 1.848e-07, 0.0, -1.0, 1.848e-07, 0.0, -1.0, 0.3827, 0.0, -0.9239, 0.3827, 0.0, -0.9239, 0.9239, 0.0, -0.3827, 0.9239, 0.0, -0.3827, 0.9239, 0.0, -0.3827, 0.9239, 0.0, -0.3827, 0.9239, 0.0, 0.3827, 0.9239, 0.0, 0.3827, 0.9239, 0.0, 0.3827, 0.9239, 0.0, 0.3827, 0.3827, 0.0, 0.9239, 0.3827, 0.0, 0.9239, 1.848e-07, 0.0, 1.0, 1.848e-07, 0.0, 1.0, 0.0, 1.0, -2.454e-07, 0.0, 1.0, -2.454e-07, 0.0, 1.0, -2.454e-07, 0.0, 1.0, -2.454e-07, 0.0, 1.0, -2.454e-07, 0.0, 1.0, -2.454e-07, 0.0, 1.0, -2.454e-07, 0.0, 1.0, -2.454e-07, 1.848e-07, 0.0, 1.0, 1.848e-07, 0.0, 1.0, -0.3827, 0.0, 0.9239, -0.3827, 0.0, 0.9239, -0.9239, 0.0, 0.3827, -0.9239, 0.0, 0.3827, -0.9239, 0.0, 0.3827, -0.9239, 0.0, 0.3827, 0.0, -1.0, 0.0, 0.0, -1.0, 0.0, 0.0, -1.0, 0.0, 0.0, -1.0, 0.0, 0.0, -1.0, 0.0, 0.0, -1.0, 0.0, 0.0, -1.0, 0.0, 0.0, -1.0, 0.0, -0.9239, 0.0, -0.3827, -0.9239, 0.0, -0.3827, -0.9239, 0.0, -0.3827, -0.9239, 0.0, -0.3827, -0.3827, 0.0, -0.9239, -0.3827, 0.0, -0.9239, -3.902e-07, 0.0, -1.0, -3.902e-07, 0.0, -1.0, -3.902e-07, 0.0, -1.0, -3.902e-07, 0.0, -1.0, 0.3827, 0.0, -0.9239, 0.3827, 0.0, -0.9239, 0.9239, 0.0, -0.3827, 0.9239, 0.0, -0.3827, 0.9239, 0.0, -0.3827, 0.9239, 0.0, -0.3827, 0.9239, 0.0, 0.3827, 0.9239, 0.0, 0.3827, 0.9239, 0.0, 0.3827, 0.9239, 0.0, 0.3827, 0.3827, 0.0, 0.9239, 0.3827, 0.0, 0.9239, -3.902e-07, 0.0, 1.0, -3.902e-07, 0.0, 1.0, 0.0, 1.0, 2.454e-07, 0.0, 1.0, 2.454e-07, 0.0, 1.0, 2.454e-07, 0.0, 1.0, 2.454e-07, 0.0, 1.0, 2.454e-07, 0.0, 1.0, 2.454e-07, 0.0, 1.0, 2.454e-07, 0.0, 1.0, 2.454e-07, -3.902e-07, 0.0, 1.0, -3.902e-07, 0.0, 1.0, -0.3827, 0.0, 0.9239, -0.3827, 0.0, 0.9239, -0.9239, 0.0, 0.3827, -0.9239, 0.0, 0.3827, -0.9239, 0.0, 0.3827, -0.9239, 0.0, 0.3827, 0.0, -1.0, -2.454e-07, 0.0, -1.0, -2.454e-07, 0.0, -1.0, -2.454e-07, 0.0, -1.0, -2.454e-07, 0.0, -1.0, -2.454e-07, 0.0, -1.0, -2.454e-07, 0.0, -1.0, -2.454e-07, 0.0, -1.0, -2.454e-07, -0.9239, 0.0, -0.3827, -0.9239, 0.0, -0.3827, -0.9239, 0.0, -0.3827, -0.9239, 0.0, -0.3827, -0.3827, 0.0, -0.9239, -0.3827, 0.0, -0.9239, 5.75e-07, 0.0, -1.0, 5.75e-07, 0.0, -1.0, 5.75e-07, 0.0, -1.0, 5.75e-07, 0.0, -1.0, 0.3827, 0.0, -0.9239, 0.3827, 0.0, -0.9239, 0.9239, 2.579e-07, -0.3827, 0.9239, 2.579e-07, -0.3827, 0.9239, 2.579e-07, -0.3827, 0.9239, 2.579e-07, -0.3827, 0.9239, 5.159e-07, 0.3827, 0.9239, 5.159e-07, 0.3827, 0.9239, 5.159e-07, 0.3827, 0.9239, 5.159e-07, 0.3827, 0.3827, 0.0, 0.9239, 0.3827, 0.0, 0.9239, 1.848e-07, 0.0, 1.0, 1.848e-07, 0.0, 1.0, 0.0, 1.0, 0.0, 0.0, 1.0, 0.0, 0.0, 1.0, 0.0, 0.0, 1.0, 0.0, 0.0, 1.0, 0.0, 0.0, 1.0, 0.0, 0.0, 1.0, 0.0, 0.0, 1.0, 0.0, 1.848e-07, 0.0, 1.0, 1.848e-07, 0.0, 1.0, -0.3827, 0.0, 0.9239, -0.3827, 0.0, 0.9239, -0.9239, 0.0, 0.3827, -0.9239, 0.0, 0.3827, -0.9239, 0.0, 0.3827, -0.9239, 0.0, 0.3827, 0.0, -1.0, -2.454e-07, 0.0, -1.0, -2.454e-07, 0.0, -1.0, -2.454e-07, 0.0, -1.0, -2.454e-07, 0.0, -1.0, -2.454e-07, 0.0, -1.0, -2.454e-07, 0.0, -1.0, -2.454e-07, 0.0, -1.0, -2.454e-07, -0.9239, -2.579e-07, -0.3827, -0.9239, -2.579e-07, -0.3827, -0.9239, -2.579e-07, -0.3827, -0.9239, -2.579e-07, -0.3827, -0.3827, -1.29e-07, -0.9239, -0.3827, -1.29e-07, -0.9239, -3.286e-07, -1.126e-13, -1.0, -2.054e-07, -6.855e-14, -1.0, -2.054e-07, -6.855e-14, -1.0, -3.286e-07, -1.126e-13, -1.0, 0.3827, 1.29e-07, -0.9239, 0.3827, 1.29e-07, -0.9239, 0.9239, 1.29e-07, -0.3827, 0.9239, 1.29e-07, -0.3827, 0.9239, 1.29e-07, -0.3827, 0.9239, 1.29e-07, -0.3827, 0.9239, 1.29e-07, 0.3827, 0.9239, 1.29e-07, 0.3827, 0.9239, 1.29e-07, 0.3827, 0.9239, 1.29e-07, 0.3827, 0.3827, 6.449e-08, 0.9239, 0.3827, 6.449e-08, 0.9239, -4.723e-07, 3.49e-08, 1.0, -3.491e-07, 3.49e-08, 1.0, 0.0, 1.0, 0.0, 0.0, 1.0, 0.0, 0.0, 1.0, 0.0, 0.0, 1.0, 0.0, 0.0, 1.0, 0.0, 0.0, 1.0, 0.0, 0.0, 1.0, 0.0, 0.0, 1.0, 0.0, -3.491e-07, 3.49e-08, 1.0, -4.723e-07, 3.49e-08, 1.0, -0.3827, 0.0, 0.9239, -0.3827, 0.0, 0.9239, -0.9239, -2.579e-07, 0.3827, -0.9239, -2.579e-07, 0.3827, -0.9239, -2.579e-07, 0.3827, -0.9239, -2.579e-07, 0.3827, 0.0, -1.0, 0.0, 0.0, -1.0, 0.0, 0.0, -1.0, 0.0, 0.0, -1.0, 0.0, 0.0, -1.0, 0.0, 0.0, -1.0, 0.0, 0.0, -1.0, 0.0, 0.0, -1.0, 0.0, 0.0, 0.0, 1.0, 0.0, 0.0, 1.0, 0.0, 0.0, 1.0, 0.0, 0.0, 1.0, 0.0, 0.0, 1.0, 0.0, 0.0, 1.0, 0.0, 0.0, 1.0, 0.0, 0.0, 1.0, 1.423e-06, 0.0, 1.0, 1.423e-06, 0.0, 1.0, 1.423e-06, 0.0, 1.0, 1.423e-06, 0.0, 1.0, 0.0, 0.0, 1.0, 0.0, 0.0, 1.0, 0.0, 0.0, 1.0, 0.0, 0.0, 1.0, 0.0, 0.0, -1.0, 0.0, 0.0, -1.0, 0.0, 0.0, -1.0, 0.0, 0.0, -1.0, 1.862e-06, 0.0, -1.0, 1.862e-06, 0.0, -1.0, 1.862e-06, 0.0, -1.0, 1.862e-06, 0.0, -1.0, -3.405e-06, 0.0, -1.0, -3.405e-06, 0.0, -1.0, -3.405e-06, 0.0, -1.0, -3.405e-06, 0.0, -1.0, 0.0, 0.0, -1.0, 0.0, 0.0, -1.0, 0.0, 0.0, -1.0, 0.0, 0.0, -1.0, 0.9922, -0.1244, -0.005251, 0.9922, -0.1244, -0.005251, 0.9922, -0.1244, -0.005251, 0.9922, -0.1244, -0.005251, 0.0, 0.9965, 0.08414, 0.0, 0.9965, 0.08414, 0.0, 0.9965, 0.08414, 0.0, 0.9965, 0.08414, -0.9911, 0.1329, 0.005612, -0.9911, 0.1329, 0.005612, -0.9911, 0.1329, 0.005612, -0.9911, 0.1329, 0.005612, 0.0, -0.9965, -0.08414, 0.0, -0.9965, -0.08414, 0.0, -0.9965, -0.08414, 0.0, -0.9965, -0.08414, 0.0, -1.0, 0.0, 0.0, -1.0, 0.0, 0.0, -1.0, 0.0, 0.0, -1.0, 0.0, -0.9922, -0.1244, -0.005251, -0.9922, -0.1244, -0.005251, -0.9922, -0.1244, -0.005251, -0.9922, -0.1244, -0.005251, 0.0, 1.0, 0.0, 0.0, 1.0, 0.0, 0.0, 1.0, 0.0, 0.0, 1.0, 0.0, 0.9911, 0.1329, 0.005612, 0.9911, 0.1329, 0.005612, 0.9911, 0.1329, 0.005612, 0.9911, 0.1329, 0.005612, -0.8973, -0.1255, -0.4233, -0.8973, -0.1255, -0.4233, -0.8973, -0.1255, -0.4233, -0.8973, -0.1255, -0.4233, -0.1195, 0.847, -0.518, -0.1195, 0.847, -0.518, -0.1195, 0.847, -0.518, -0.1195, 0.847, -0.518, 0.4086, 0.8788, -0.2464, 0.4086, 0.8788, -0.2464, 0.4086, 0.8788, -0.2464, 0.4086, 0.8788, -0.2464, 0.8973, 0.1255, 0.4233, 0.8973, 0.1255, 0.4233, 0.8973, 0.1255, 0.4233, 0.8973, 0.1255, 0.4233, 0.1195, -0.847, 0.518, 0.1195, -0.847, 0.518, 0.1195, -0.847, 0.518, 0.1195, -0.847, 0.518, -0.4086, -0.8788, 0.2464, -0.4086, -0.8788, 0.2464, -0.4086, -0.8788, 0.2464, -0.4086, -0.8788, 0.2464, -0.4086, 0.8788, -0.2464, -0.4086, 0.8788, -0.2464, -0.4086, 0.8788, -0.2464, -0.4086, 0.8788, -0.2464, 0.1195, 0.847, -0.518, 0.1195, 0.847, -0.518, 0.1195, 0.847, -0.518, 0.1195, 0.847, -0.518, 0.8973, -0.1255, -0.4233, 0.8973, -0.1255, -0.4233, 0.8973, -0.1255, -0.4233, 0.8973, -0.1255, -0.4233, 0.4086, -0.8788, 0.2464, 0.4086, -0.8788, 0.2464, 0.4086, -0.8788, 0.2464, 0.4086, -0.8788, 0.2464, -0.1195, -0.847, 0.518, -0.1195, -0.847, 0.518, -0.1195, -0.847, 0.518, -0.1195, -0.847, 0.518, -0.8973, 0.1255, 0.4233, -0.8973, 0.1255, 0.4233, -0.8973, 0.1255, 0.4233, -0.8973, 0.1255, 0.4233, 0.0, -1.0, 0.0, 0.0, -1.0, 0.0, 0.0, -1.0, 0.0, 0.0, -1.0, 0.0, -1.0, -1.396e-07, 0.0, -1.0, -1.396e-07, 0.0, -1.0, -1.396e-07, 0.0, -1.0, -1.396e-07, 0.0, 0.0, 1.0, 0.0, 0.0, 1.0, 0.0, 0.0, 1.0, 0.0, 0.0, 1.0, 0.0, 1.0, 1.396e-07, 0.0, 1.0, 1.396e-07, 0.0, 1.0, 1.396e-07, 0.0, 1.0, 1.396e-07, 0.0, 0.0, 0.0, -1.0, 0.0, 0.0, -1.0, 0.0, 0.0, -1.0, 0.0, 0.0, -1.0, 0.0, 0.0, 1.0, 0.0, 0.0, 1.0, 0.0, 0.0, 1.0, 0.0, 0.0, 1.0, 0.9231, 0.08766, -0.3745, 0.9231, 0.08766, -0.3745, 0.9231, 0.08766, -0.3745, 0.9231, 0.08766, -0.3745, 0.149, -0.9376, -0.3142, 0.149, -0.9376, -0.3142, 0.149, -0.9376, -0.3142, 0.149, -0.9376, -0.3142, -0.3359, -0.9355, -0.1096, -0.3359, -0.9355, -0.1096, -0.3359, -0.9355, -0.1096, -0.3359, -0.9355, -0.1096, -0.9273, -0.06939, 0.3678, -0.9273, -0.06939, 0.3678, -0.9273, -0.06939, 0.3678, -0.9273, -0.06939, 0.3678, -0.149, 0.9378, 0.3136, -0.149, 0.9378, 0.3136, -0.149, 0.9378, 0.3136, -0.149, 0.9378, 0.3136, 0.3338, 0.9365, 0.1072, 0.3338, 0.9365, 0.1072, 0.3338, 0.9365, 0.1072, 0.3338, 0.9365, 0.1072, 0.3359, -0.9355, -0.1096, 0.3359, -0.9355, -0.1096, 0.3359, -0.9355, -0.1096, 0.3359, -0.9355, -0.1096, -0.149, -0.9376, -0.3142, -0.149, -0.9376, -0.3142, -0.149, -0.9376, -0.3142, -0.149, -0.9376, -0.3142, -0.9231, 0.08765, -0.3745, -0.9231, 0.08765, -0.3745, -0.9231, 0.08765, -0.3745, -0.9231, 0.08765, -0.3745, -0.3338, 0.9365, 0.1072, -0.3338, 0.9365, 0.1072, -0.3338, 0.9365, 0.1072, -0.3338, 0.9365, 0.1072, 0.149, 0.9378, 0.3136, 0.149, 0.9378, 0.3136, 0.149, 0.9378, 0.3136, 0.149, 0.9378, 0.3136, 0.9273, -0.06939, 0.3678, 0.9273, -0.06939, 0.3678, 0.9273, -0.06939, 0.3678, 0.9273, -0.06939, 0.3678, 0.934, -0.2217, -0.2803, 0.934, -0.2217, -0.2803, 0.934, -0.2217, -0.2803, 0.934, -0.2217, -0.2803, 0.116, -0.8221, -0.5574, 0.116, -0.8221, -0.5574, 0.116, -0.8221, -0.5574, 0.116, -0.8221, -0.5574, -0.5278, -0.7426, -0.4124, -0.5278, -0.7426, -0.4124, -0.5278, -0.7426, -0.4124, -0.5278, -0.7426, -0.4124, -0.934, 0.2217, 0.2803, -0.934, 0.2217, 0.2803, -0.934, 0.2217, 0.2803, -0.934, 0.2217, 0.2803, -0.116, 0.8221, 0.5574, -0.116, 0.8221, 0.5574, -0.116, 0.8221, 0.5574, -0.116, 0.8221, 0.5574, 0.5278, 0.7426, 0.4124, 0.5278, 0.7426, 0.4124, 0.5278, 0.7426, 0.4124, 0.5278, 0.7426, 0.4124, 0.5342, -0.7326, -0.4219, 0.5342, -0.7326, -0.4219, 0.5342, -0.7326, -0.4219, 0.5342, -0.7326, -0.4219, -0.1163, -0.8238, -0.5548, -0.1163, -0.8238, -0.5548, -0.1163, -0.8238, -0.5548, -0.1163, -0.8238, -0.5548, -0.9312, -0.2477, -0.2673, -0.9312, -0.2477, -0.2673, -0.9312, -0.2477, -0.2673, -0.9312, -0.2477, -0.2673, -0.5342, 0.7326, 0.4219, -0.5342, 0.7326, 0.4219, -0.5342, 0.7326, 0.4219, -0.5342, 0.7326, 0.4219, 0.1163, 0.8238, 0.5548, 0.1163, 0.8238, 0.5548, 0.1163, 0.8238, 0.5548, 0.1163, 0.8238, 0.5548, 0.9312, 0.2477, 0.2673, 0.9312, 0.2477, 0.2673, 0.9312, 0.2477, 0.2673, 0.9312, 0.2477, 0.2673, -1.0, -1.371e-07, 0.0, -1.0, -1.371e-07, 0.0, -1.0, -1.371e-07, 0.0, -1.0, -1.371e-07, 0.0, 0.0, -1.0, 0.0, 0.0, -1.0, 0.0, 0.0, -1.0, 0.0, 0.0, -1.0, 0.0, -1.0, 0.0, 0.0, -1.0, 0.0, 0.0, -1.0, 0.0, 0.0, -1.0, 0.0, 0.0, 0.0, 0.0, 1.0, 0.0, 0.0, 1.0, 0.0, 0.0, 1.0, 0.0, 0.0, 1.0, 1.0, 0.0, 0.0, 1.0, 0.0, 0.0, 1.0, 0.0, 0.0, 1.0, 0.0, 0.0, 0.0, 0.0, -1.0, 0.0, 0.0, -1.0, 0.0, 0.0, -1.0, 0.0, 0.0, -1.0, 1.0, 0.0, 0.0, 1.0, 0.0, 0.0, 1.0, 0.0, 0.0, 1.0, 0.0, 0.0, -1.0, 0.0, 0.0, -1.0, 0.0, 0.0, -1.0, 0.0, 0.0, -1.0, 0.0, 0.0, 0.0, -1.0, 0.0, 0.0, -1.0, 0.0, 0.0, -1.0, 0.0, 0.0, -1.0, 0.0, 1.0, 1.097e-07, 0.0, 1.0, 1.097e-07, 0.0, 1.0, 1.097e-07, 0.0, 1.0, 1.097e-07, 0.0, 1.0, 1.271e-07, 0.0, 1.0, 1.271e-07, 0.0, 1.0, 1.271e-07, 0.0, 1.0, 1.271e-07, 0.0, 1.0, 1.271e-07, 0.0, 1.0, 1.271e-07, 0.0, 1.0, 1.271e-07, 0.0, 1.0, 1.271e-07, 0.0, 0.0, 0.0, 1.0, 0.0, 0.0, 1.0, 0.0, 0.0, 1.0, 0.0, 0.0, 1.0, 0.0, 0.724, -0.6898, 0.0, 0.724, -0.6898, 0.0, 0.724, -0.6898, 0.0, 0.724, -0.6898, 0.0, 1.0, 0.0, 0.0, 1.0, 0.0, 0.0, 1.0, 0.0, 0.0, 1.0, 0.0, 0.0, 0.0, -1.0, 0.0, 0.0, -1.0, 0.0, 0.0, -1.0, 0.0, 0.0, -1.0, 1.0, 9.415e-08, 6.716e-08, 1.0, 9.415e-08, 6.716e-08, 1.0, 9.415e-08, 6.716e-08, 1.0, 9.415e-08, 6.716e-08, -1.0, -9.415e-08, -6.716e-08, -1.0, -9.415e-08, -6.716e-08, -1.0, -9.415e-08, -6.716e-08, -1.0, -9.415e-08, -6.716e-08, 0.0, 0.0, 1.0, 0.0, 0.0, 1.0, 0.0, 0.0, 1.0, 0.0, 0.0, 1.0, 0.0, -1.0, 0.0, 0.0, -1.0, 0.0, 0.0, -1.0, 0.0, 0.0, -1.0, 0.0, -1.0, -2.306e-07, 0.0, -1.0, -2.306e-07, 0.0, -1.0, -2.306e-07, 0.0, -1.0, -2.306e-07, 0.0, 0.0, 1.0, 0.0, 0.0, 1.0, 0.0, 0.0, 1.0, 0.0, 0.0, 1.0, 0.0, 1.0, 2.306e-07, 0.0, 1.0, 2.306e-07, 0.0, 1.0, 2.306e-07, 0.0, 1.0, 2.306e-07, 0.0, 0.0, 0.0, -1.0, 0.0, 0.0, -1.0, 0.0, 0.0, -1.0, 0.0, 0.0, -1.0, 0.4546, 8.619e-08, 0.8907, 0.4546, 8.619e-08, 0.8907, 0.4546, 8.619e-08, 0.8907, 0.4546, 8.619e-08, 0.8907, -0.4546, -8.619e-08, 0.8907, -0.4546, -8.619e-08, 0.8907, -0.4546, -8.619e-08, 0.8907, -0.4546, -8.619e-08, 0.8907, 0.0, 0.0, -1.0, 0.0, 0.0, -1.0, 0.0, 0.0, -1.0, 0.0, 0.0, -1.0, 0.0, 1.0, 0.0, 0.0, 1.0, 0.0, 0.0, 1.0, 0.0, 0.0, 1.0, 0.0, 0.0, -1.0, 0.0, 0.0, -1.0, 0.0, 0.0, -1.0, 0.0, 0.0, -1.0, 0.0, 0.0, -1.0, 0.0, 0.0, -1.0, 0.0, 0.0, -1.0, 0.0, 0.0, -1.0, 0.0, -1.0, 0.0, 0.0, -1.0, 0.0, 0.0, -1.0, 0.0, 0.0, -1.0, 0.0, 0.0, 0.0, 1.0, 0.0, 0.0, 1.0, 0.0, 0.0, 1.0, 0.0, 0.0, 1.0, 0.0, 1.0, 0.0, 0.0, 1.0, 0.0, 0.0, 1.0, 0.0, 0.0, 1.0, 0.0, 0.0, 0.0, 0.0, 1.0, 0.0, 0.0, 1.0, 0.0, 0.0, 1.0, 0.0, 0.0, 1.0, 0.0, 0.0, 1.0, 0.0, 0.0, 1.0, 0.0, 0.0, 1.0, 0.0, 0.0, 1.0, 0.0, 1.0, 0.0, 0.0, 1.0, 0.0, 0.0, 1.0, 0.0, 0.0, 1.0, 0.0, 0.0, 0.0, 1.0, 0.0, 0.0, 1.0, 0.0, 0.0, 1.0, 0.0, 0.0, 1.0, 0.0, -1.0, 0.0, 0.0, -1.0, 0.0, 0.0, -1.0, 0.0, 0.0, -1.0, 0.0, 0.0, -1.0, 0.0, 0.0, -1.0, 0.0, 0.0, -1.0, 0.0, 0.0, -1.0, 0.0, 0.0, 1.0, 0.0, 0.0, 1.0, 0.0, 0.0, 1.0, 0.0, 0.0, 1.0, 0.0, 0.0, 1.0, 0.0, 0.0, 1.0, 0.0, 0.0, 1.0, 0.0, 0.0, 1.0, 0.0, 0.0, 0.0, -1.0, 0.0, 0.0, -1.0, 0.0, 0.0, -1.0, 0.0, 0.0, -1.0, 0.0, 0.0, -1.0, 0.0, 0.0, -1.0, 0.0, 0.0, -1.0, 0.0, 0.0, -1.0, 0.0, 0.0, 1.0, 0.0, 0.0, 1.0, 0.0, 0.0, 1.0, 0.0, 0.0, 1.0, 0.0, 0.0, 1.0, 0.0, 0.0, 1.0, 0.0, 0.0, 1.0, 0.0, 0.0, 1.0, 0.0, 0.0, -1.0, 0.0, 0.0, -1.0, 0.0, 0.0, -1.0, 0.0, 0.0, -1.0, 0.0, 0.0, -1.0, 0.0, 0.0, -1.0, 0.0, 0.0, -1.0, 0.0, 0.0, -1.0, 1.0, 1.45e-07, 0.0, 1.0, 1.45e-07, 0.0, 1.0, 1.45e-07, 0.0, 1.0, 1.45e-07, 0.0, 1.0, 1.45e-07, 0.0, 1.0, 1.45e-07, 0.0, 1.0, 1.45e-07, 0.0, 1.0, 1.45e-07, 0.0, 0.0, 0.0, -1.0, 0.0, 0.0, -1.0, 0.0, 0.0, -1.0, 0.0, 0.0, -1.0, 0.0, 0.0, 1.0, 0.0, 0.0, 1.0, 0.0, 0.0, 1.0, 0.0, 0.0, 1.0, 0.0, 0.0, -1.0, 0.0, 0.0, -1.0, 0.0, 0.0, -1.0, 0.0, 0.0, -1.0, 0.0, 1.0, 0.0, 0.0, 1.0, 0.0, 0.0, 1.0, 0.0, 0.0, 1.0, 0.0, 0.0, -1.0, 0.0, 0.0, -1.0, 0.0, 0.0, -1.0, 0.0, 0.0, -1.0, 0.0, 0.0, -1.0, 0.0, 0.0, -1.0, 0.0, 0.0, -1.0, 0.0, 0.0, -1.0, 0.0, 0.0, 0.0, 1.0, 0.0, 0.0, 1.0, 0.0, 0.0, 1.0, 0.0, 0.0, 1.0, -1.0, -1.45e-07, 0.0, -1.0, -1.45e-07, 0.0, -1.0, -1.45e-07, 0.0, -1.0, -1.45e-07, 0.0, 0.0, 0.0, -1.0, 0.0, 0.0, -1.0, 0.0, 0.0, -1.0, 0.0, 0.0, -1.0, 1.0, 2.9e-07, 0.0, 1.0, 2.9e-07, 0.0, 1.0, 2.9e-07, 0.0, 1.0, 2.9e-07, 0.0, 0.0, 0.0, 1.0, 0.0, 0.0, 1.0, 0.0, 0.0, 1.0, 0.0, 0.0, 1.0, -1.0, -1.45e-07, 0.0, -1.0, -1.45e-07, 0.0, -1.0, -1.45e-07, 0.0, -1.0, -1.45e-07, 0.0, 0.0, 0.0, -1.0, 0.0, 0.0, -1.0, 0.0, 0.0, -1.0, 0.0, 0.0, -1.0, -1.0, -1.45e-07, 0.0, -1.0, -1.45e-07, 0.0, -1.0, -1.45e-07, 0.0, -1.0, -1.45e-07, 0.0, 0.0, 0.0, 1.0, 0.0, 0.0, 1.0, 0.0, 0.0, 1.0, 0.0, 0.0, 1.0, 1.0, 0.0, 0.0, 1.0, 0.0, 0.0, 1.0, 0.0, 0.0, 1.0, 0.0, 0.0, 0.0, 0.0, -1.0, 0.0, 0.0, -1.0, 0.0, 0.0, -1.0, 0.0, 0.0, -1.0, -1.0, -2.9e-07, 0.0, -1.0, -2.9e-07, 0.0, -1.0, -2.9e-07, 0.0, -1.0, -2.9e-07, 0.0, 0.0, -1.0, 0.0, 0.0, -1.0, 0.0, 0.0, -1.0, 0.0, 0.0, -1.0, 0.0, -1.0, 0.0, 0.0, -1.0, 0.0, 0.0, -1.0, 0.0, 0.0, -1.0, 0.0, 0.0, 0.0, 1.0, 0.0, 0.0, 1.0, 0.0, 0.0, 1.0, 0.0, 0.0, 1.0, 0.0, 1.0, 0.0, 0.0, 1.0, 0.0, 0.0, 1.0, 0.0, 0.0, 1.0, 0.0, 0.0, 0.0, 0.0, -1.0, 0.0, 0.0, -1.0, 0.0, 0.0, -1.0, 0.0, 0.0, -1.0, 0.0, 0.0, 1.0, 0.0, 0.0, 1.0, 0.0, 0.0, 1.0, 0.0, 0.0, 1.0, -0.7365, 0.5545, -0.3875, -0.7365, 0.5545, -0.3875, -0.7365, 0.5545, -0.3875, -0.7365, 0.5545, -0.3875, 0.0, 0.865, -0.5018, 0.0, 0.865, -0.5018, 0.0, 0.865, -0.5018, 0.0, 0.865, -0.5018, 0.6875, 0.654, -0.3156, 0.6875, 0.654, -0.3156, 0.6875, 0.654, -0.3156, 0.6875, 0.654, -0.3156, 0.7381, -0.5503, 0.3903, 0.7381, -0.5503, 0.3903, 0.7381, -0.5503, 0.3903, 0.7381, -0.5503, 0.3903, 0.0, -0.8635, 0.5044, 0.0, -0.8635, 0.5044, 0.0, -0.8635, 0.5044, 0.0, -0.8635, 0.5044, -0.6894, -0.6508, 0.3182, -0.6894, -0.6508, 0.3182, -0.6894, -0.6508, 0.3182, -0.6894, -0.6508, 0.3182, 0.7365, 0.5545, -0.3875, 0.7365, 0.5545, -0.3875, 0.7365, 0.5545, -0.3875, 0.7365, 0.5545, -0.3875, -4.181e-06, 0.865, -0.5018, -4.181e-06, 0.865, -0.5018, -4.181e-06, 0.865, -0.5018, -4.181e-06, 0.865, -0.5018, -0.6875, 0.654, -0.3156, -0.6875, 0.654, -0.3156, -0.6875, 0.654, -0.3156, -0.6875, 0.654, -0.3156, -0.7381, -0.5503, 0.3903, -0.7381, -0.5503, 0.3903, -0.7381, -0.5503, 0.3903, -0.7381, -0.5503, 0.3903, 0.0, -0.8635, 0.5044, 0.0, -0.8635, 0.5044, 0.0, -0.8635, 0.5044, 0.0, -0.8635, 0.5044, 0.6894, -0.6508, 0.3182, 0.6894, -0.6508, 0.3182, 0.6894, -0.6508, 0.3182, 0.6894, -0.6508, 0.3182, 0.0, 0.0, 1.0, 0.0, 0.0, 1.0, 0.0, 0.0, 1.0, 0.0, 0.0, 1.0, 0.0, 0.0, 1.0, 0.0, 0.0, 1.0, 0.0, 0.0, 1.0, 0.0, 0.0, 1.0, 0.0, 0.0, 1.0, 0.0, 0.0, 1.0, 0.0, 0.0, 1.0, 0.0, 0.0, 1.0, 0.0, 0.0, 1.0, 0.0, 0.0, 1.0, 0.0, 0.0, 1.0, 0.0, 0.0, 1.0, 0.0, 0.0, 1.0, 0.0, 0.0, 1.0, 0.0, 0.0, 1.0, 0.0, 0.0, 1.0, 0.0, 0.0, 1.0, 0.0, 0.0, 1.0, 0.0, 0.0, 1.0, 0.0, 0.0, 1.0, 0.0, 0.0, 1.0, 0.0, 0.0, 1.0, 0.0, 0.0, 1.0, 0.0, 0.0, 1.0, 0.0, 0.0, 1.0, 0.0, 0.0, 1.0, 0.0, 0.0, 1.0, 0.0, 0.0, 1.0])] * 3)])

# ---- objects
ob_2 = bpy.data.objects.new('кран 2', me_plane_031)

# ---- transforms, parenting, visibility, modifiers, constraints
ob_2.location = (0.025, 0.025, 0.0)

# ---- collection membership
col_collection.objects.link(ob_2)

# ---- scene / render settings (as saved in the file)
scene.frame_start = 1; scene.frame_end = 250; scene.frame_set(1)
scene.render.engine = 'BLENDER_EEVEE_NEXT'
scene.cycles.use_denoising = False
scene.cycles.samples = 128
scene.cycles.sampling_pattern = 'TABULATED_SOBOL'
scene.cycles.use_adaptive_sampling = False
scene.cycles.use_light_tree = False
scene.view_settings.view_transform = 'Filmic'
bpy.context.view_layer.update()

# ---- added for rendering (the .blend has no active camera and no usable light): camera, sun
cam_auto = bpy.data.cameras.new('AutoCamera')
cam_auto.lens = 50.0
cam_auto.sensor_width = 36.0
cam_auto.clip_end = 1000.0
ob_auto_camera = bpy.data.objects.new('AutoCamera', cam_auto)
scene.collection.objects.link(ob_auto_camera)
ob_auto_camera.location = (0.210045, -0.172054, 0.200017)
ob_auto_camera.rotation_euler = (1.09748, -7.21219e-08, 0.694738)
scene.camera = ob_auto_camera
light_auto_sun = bpy.data.lights.new('AutoSun', 'SUN')
light_auto_sun.energy = 3.0
light_auto_sun.angle = 0.0523599
ob_auto_sun = bpy.data.objects.new('AutoSun', light_auto_sun)
scene.collection.objects.link(ob_auto_sun)
ob_auto_sun.rotation_euler = (0.872665, 0.174533, 0.523599)
bpy.context.view_layer.update()

